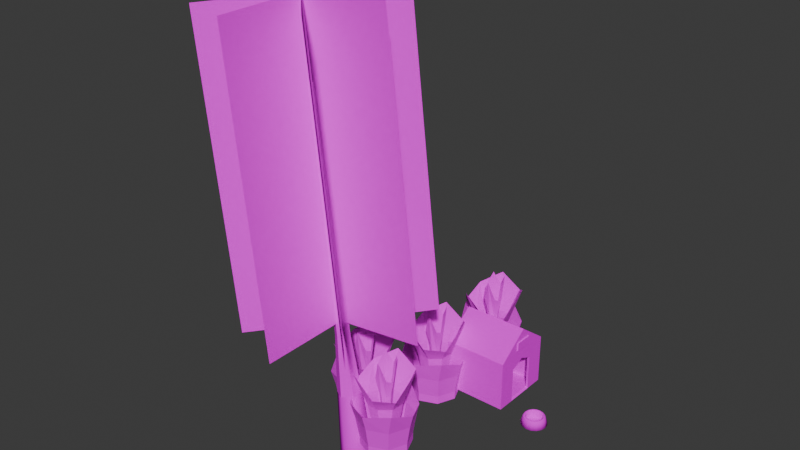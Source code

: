 # Source: pepa_house.blend  (saved by Blender 4.1.24; exported with 4.5.12 LTS)
import bpy
from mathutils import Matrix  # noqa: F401  (used for matrix-valued properties, if any)

bpy.ops.wm.read_factory_settings(use_empty=True)
scene = bpy.context.scene
scene.name = 'Scene'

# ---- collections
col_collection = bpy.data.collections.new('Collection'); scene.collection.children.link(col_collection)
col_pepa_food = bpy.data.collections.new('PEPA_food'); col_collection.children.link(col_pepa_food)
col_pepa_house = bpy.data.collections.new('PEPA_house'); col_collection.children.link(col_pepa_house)
col_grasscone = bpy.data.collections.new('GrassCone'); col_collection.children.link(col_grasscone)
col_tree001 = bpy.data.collections.new('Tree001'); col_collection.children.link(col_tree001)

# ---- images (referenced by path relative to the original .blend; pixels are not part of the script)
import os
ASSET_DIR = os.environ.get("B2B_ASSET_DIR", "")  # directory of the original .blend (textures are referenced by path, not embedded)
HERE = os.path.dirname(os.path.abspath(__file__))  # packed textures are extracted next to this script under _unpacked/

def load_image(name, relpath, width, height, colorspace="sRGB"):
    """Load a texture the original file referenced (path relative to the .blend, or extracted next to this script)."""
    p = next((c for c in (os.path.join(HERE, relpath), os.path.join(ASSET_DIR, relpath)) if relpath and os.path.exists(c)), "")
    if p:
        img = bpy.data.images.load(p, check_existing=True)
        img.name = name
    else:  # same state as the original file: an image datablock whose file is absent (Cycles renders it pink)
        img = bpy.data.images.new(name, width, height)
        img.source = "FILE"
        img.filepath = "//" + (relpath or name)
    img.colorspace_settings.name = colorspace
    return img
img_pepa_jpg_001 = load_image('pepa.jpg.001', 'textures/pepa.jpg', 1024, 1024, 'sRGB')
img_pepa_food_diffuse = load_image('PEPA_food_diffuse', 'PEPA_food_diffuse.png', 1024, 1024, 'sRGB')
img_pepa_house_diffuse = load_image('PEPA_house_diffuse', 'PEPA_house_diffuse.png', 1024, 1024, 'sRGB')
img_grasscone = load_image('GrassCone', 'GrassCone_diffuse.png', 1024, 1024, 'sRGB')
img_tree001_diffuse_png = load_image('Tree001_diffuse.png', 'Tree001_diffuse.png', 1024, 1024, 'sRGB')

# ---- materials (node trees are filled in below, after node groups)
mat_pepa = bpy.data.materials.new('Pepa')
mat_pepa.use_transparent_shadow = False
mat_pepa_food = bpy.data.materials.new('PEPA_food')
mat_pepa_food.use_transparent_shadow = False
mat_pepa_food.diffuse_color = (0.8002, 0.3592, 0.1392, 1.0)
mat_pepa_food.roughness = 1.0
mat_pepahouse = bpy.data.materials.new('pepahouse')
mat_pepahouse.use_transparent_shadow = False
mat_pepahouse.diffuse_color = (0.05842, 0.8001, 0.03968, 1.0)
mat_grasscone = bpy.data.materials.new('GrassCone')
mat_grasscone.use_transparent_shadow = False
mat_tree01 = bpy.data.materials.new('tree01')
mat_tree01.use_transparent_shadow = False
mat_tree01.diffuse_color = (0.03787, 0.3772, 0.04237, 1.0)
mat_tree01.roughness = 1.0

# ---- material node trees
mat_pepa.use_nodes = True; mat_pepa.node_tree.nodes.clear()
_N = mat_pepa.node_tree.nodes; _L = mat_pepa.node_tree.links
n0 = _N.new('ShaderNodeBsdfPrincipled'); n0.name = 'Principled BSDF'; n0.location = (10, 300)
n0.distribution = 'GGX'
n0.subsurface_method = 'RANDOM_WALK_SKIN'
n0.inputs[2].default_value = 1.0
n0.inputs[3].default_value = 1.45
n0.inputs[13].default_value = 0.0
n0.inputs[27].default_value = (0.0, 0.0, 0.0, 1.0)
n0.inputs[28].default_value = 1.0
n1 = _N.new('ShaderNodeOutputMaterial'); n1.name = 'Material Output'; n1.location = (300, 300)
n2 = _N.new('ShaderNodeTexImage'); n2.name = 'Image Texture'; n2.location = (-280, 280)
n2.image = img_pepa_jpg_001
n2.interpolation = 'Closest'
_L.new(n0.outputs[0], n1.inputs[0])
_L.new(n2.outputs[0], n0.inputs[0])
n1.is_active_output = True
mat_pepa_food.use_nodes = True; mat_pepa_food.node_tree.nodes.clear()
_N = mat_pepa_food.node_tree.nodes; _L = mat_pepa_food.node_tree.links
n0 = _N.new('ShaderNodeBsdfPrincipled'); n0.name = 'Principled BSDF'; n0.location = (10, 300)
n0.inputs[2].default_value = 1.0
n0.inputs[13].default_value = 0.0
n1 = _N.new('ShaderNodeOutputMaterial'); n1.name = 'Material Output'; n1.location = (300, 300)
n2 = _N.new('ShaderNodeTexImage'); n2.name = 'Image Texture'; n2.location = (-357, 316)
n2.image = img_pepa_food_diffuse
n2.interpolation = 'Closest'
_L.new(n0.outputs[0], n1.inputs[0])
_L.new(n2.outputs[0], n0.inputs[0])
n1.is_active_output = True
mat_pepahouse.use_nodes = True; mat_pepahouse.node_tree.nodes.clear()
_N = mat_pepahouse.node_tree.nodes; _L = mat_pepahouse.node_tree.links
n0 = _N.new('ShaderNodeOutputMaterial'); n0.name = 'Material Output'; n0.location = (449, 300)
n1 = _N.new('ShaderNodeTexImage'); n1.name = 'Image Texture'; n1.location = (-415, 414)
n1.width = 373
n1.image = img_pepa_house_diffuse
n1.interpolation = 'Closest'
n2 = _N.new('ShaderNodeBsdfPrincipled'); n2.name = 'Principled BSDF'; n2.location = (122, 371)
n2.inputs[2].default_value = 1.0
n2.inputs[13].default_value = 0.0
n2.inputs[27].default_value = (0.0, 0.0, 0.0, 1.0)
_L.new(n2.outputs[0], n0.inputs[0])
_L.new(n1.outputs[0], n2.inputs[0])
n0.is_active_output = True
mat_grasscone.use_nodes = True; mat_grasscone.node_tree.nodes.clear()
_N = mat_grasscone.node_tree.nodes; _L = mat_grasscone.node_tree.links
n0 = _N.new('ShaderNodeBsdfPrincipled'); n0.name = 'Principled BSDF'; n0.location = (10, 300)
n0.inputs[2].default_value = 1.0
n1 = _N.new('ShaderNodeOutputMaterial'); n1.name = 'Material Output'; n1.location = (300, 300)
n2 = _N.new('ShaderNodeTexImage'); n2.name = 'Image Texture'; n2.location = (-311, 270)
n2.image = img_grasscone
n2.interpolation = 'Closest'
_L.new(n0.outputs[0], n1.inputs[0])
_L.new(n2.outputs[0], n0.inputs[0])
_L.new(n2.outputs[1], n0.inputs[4])
n1.is_active_output = True
mat_tree01.use_nodes = True; mat_tree01.node_tree.nodes.clear()
_N = mat_tree01.node_tree.nodes; _L = mat_tree01.node_tree.links
n0 = _N.new('ShaderNodeBsdfPrincipled'); n0.name = 'Principled BSDF'; n0.location = (6, 312)
n0.inputs[2].default_value = 1.0
n0.inputs[13].default_value = 0.0
n0.inputs[27].default_value = (0.0, 0.0, 0.0, 1.0)
n0.inputs[28].default_value = 1.0
n1 = _N.new('ShaderNodeOutputMaterial'); n1.name = 'Material Output'; n1.location = (296, 312)
n2 = _N.new('ShaderNodeTexImage'); n2.name = 'Image Texture'; n2.location = (-426, 306)
n2.width = 301
n2.image = img_tree001_diffuse_png
_L.new(n0.outputs[0], n1.inputs[0])
_L.new(n2.outputs[0], n0.inputs[0])
_L.new(n2.outputs[1], n0.inputs[4])
n1.is_active_output = True

# ---- world
world_world = bpy.data.worlds.new('World'); scene.world = world_world
world_world.use_nodes = True; world_world.node_tree.nodes.clear()
_N = world_world.node_tree.nodes; _L = world_world.node_tree.links
n0 = _N.new('ShaderNodeOutputWorld'); n0.name = 'World Output'; n0.location = (300, 300)
n1 = _N.new('ShaderNodeBackground'); n1.name = 'Background'; n1.location = (10, 300)
n1.inputs[0].default_value = (0.05088, 0.05088, 0.05088, 1.0)
_L.new(n1.outputs[0], n0.inputs[0])
n0.is_active_output = True
world_world.color = (0.05088, 0.05088, 0.05088)
world_world.use_sun_shadow = False
world_world.sun_shadow_jitter_overblur = 0.0

# ---- meshes
me_cube_008 = bpy.data.meshes.new('Cube.008')
me_cube_008.from_pydata([(-0.1986, -0.0145, -0.09566), (-0.1986, -0.0145, 0.09566), (-0.1986, 0.0145, -0.09566), (-0.1986, 0.0145, 0.09566), (0.1986, -0.0145, -0.09566), (0.1986, -0.0145, 0.09566), (0.1986, 0.0145, -0.09566), (0.1986, 0.0145, 0.09566)], [], [(0, 1, 3, 2), (2, 3, 7, 6), (6, 7, 5, 4), (4, 5, 1, 0), (2, 6, 4, 0), (7, 3, 1, 5)])
_uv = me_cube_008.uv_layers.new(name='UVMap')
_uv.uv.foreach_set('vector', [0.3368, 0.8825, 0.1967, 0.8756, 0.1985, 0.8071, 0.3386, 0.8141, 0.9912, 0.7995, 0.9882, 1.037, 0.05113, 0.839, 0.05405, 0.6018, 0.3454, 0.8832, 0.192, 0.888, 0.1935, 0.8131, 0.3468, 0.8082, 0.9964, 0.07659, 0.9929, 0.8694, 0.5522, 0.8641, 0.5506, 0.08797, 0.05767, 0.3068, 0.9971, 0.0685, 0.9964, 0.1264, 0.05696, 0.3647, 0.07446, 0.1854, 0.2332, 0.1929, 0.2325, 0.2508, 0.07375, 0.2434])
me_cube_008.materials.append(mat_pepa)
me_cube_008.update()
me_cylinder = bpy.data.meshes.new('Cylinder')
me_cylinder.from_pydata([(0.0, 1.0, -0.1147), (-7.183e-09, 0.518, 0.03768), (0.3827, 0.9239, -0.1147), (0.1982, 0.4785, 0.03768), (0.7071, 0.7071, -0.1147), (0.3662, 0.3662, 0.03768), (0.9239, 0.3827, -0.1147), (0.4785, 0.1982, 0.03768), (1.0, 0.0, -0.1147), (0.518, -7.183e-09, 0.03768), (0.9239, -0.3827, -0.1147), (0.4785, -0.1982, 0.03768), (0.7071, -0.7071, -0.1147), (0.3662, -0.3662, 0.03768), (0.3827, -0.9239, -0.1147), (0.1982, -0.4785, 0.03768), (0.0, -1.0, -0.1147), (-7.183e-09, -0.518, 0.03768), (-0.3827, -0.9239, -0.1147), (-0.1982, -0.4785, 0.03768), (-0.7071, -0.7071, -0.1147), (-0.3662, -0.3662, 0.03768), (-0.9239, -0.3827, -0.1147), (-0.4785, -0.1982, 0.03768), (-1.0, 0.0, -0.1147), (-0.518, -7.183e-09, 0.03768), (-0.9239, 0.3827, -0.1147), (-0.4785, 0.1982, 0.03768), (-0.7071, 0.7071, -0.1147), (-0.3662, 0.3662, 0.03768), (-0.3827, 0.9239, -0.1147), (-0.1982, 0.4785, 0.03768), (-2.669e-09, 0.8209, 0.4776), (0.3141, 0.7584, 0.4776), (0.5804, 0.5804, 0.4776), (0.7584, 0.3141, 0.4776), (0.8209, -2.669e-09, 0.4776), (0.7584, -0.3141, 0.4776), (0.5804, -0.5804, 0.4776), (0.3141, -0.7584, 0.4776), (-2.669e-09, -0.8209, 0.4776), (-0.3141, -0.7584, 0.4776), (-0.5804, -0.5804, 0.4776), (-0.7584, -0.3141, 0.4776), (-0.8209, -2.669e-09, 0.4776), (-0.7584, 0.3141, 0.4776), (-0.5804, 0.5804, 0.4776), (-0.3141, 0.7584, 0.4776), (-4.082e-09, 0.7261, 0.5558), (0.2779, 0.6708, 0.5558), (0.5134, 0.5134, 0.5558), (0.6708, 0.2779, 0.5558), (0.7261, -4.082e-09, 0.5558), (0.6708, -0.2779, 0.5558), (0.5134, -0.5134, 0.5558), (0.2779, -0.6708, 0.5558), (-4.082e-09, -0.7261, 0.5558), (-0.2779, -0.6708, 0.5558), (-0.5134, -0.5134, 0.5558), (-0.6708, -0.2779, 0.5558), (-0.7261, -4.082e-09, 0.5558), (-0.6708, 0.2779, 0.5558), (-0.5134, 0.5134, 0.5558), (-0.2779, 0.6708, 0.5558), (-2.676e-09, 0.657, 0.5223), (0.2514, 0.607, 0.5223), (0.4646, 0.4646, 0.5223), (0.607, 0.2514, 0.5223), (0.657, -3.488e-09, 0.5223), (0.607, -0.2514, 0.5223), (0.4646, -0.4646, 0.5223), (0.2514, -0.607, 0.5223), (-2.676e-09, -0.657, 0.5223), (-0.2514, -0.607, 0.5223), (-0.4646, -0.4646, 0.5223), (-0.607, -0.2514, 0.5223), (-0.657, -3.488e-09, 0.5223), (-0.607, 0.2514, 0.5223), (-0.4646, 0.4646, 0.5223), (-0.2514, 0.607, 0.5223)], [], [(64, 1, 3, 65), (65, 3, 5, 66), (66, 5, 7, 67), (67, 7, 9, 68), (68, 9, 11, 69), (69, 11, 13, 70), (70, 13, 15, 71), (71, 15, 17, 72), (72, 17, 19, 73), (73, 19, 21, 74), (74, 21, 23, 75), (75, 23, 25, 76), (76, 25, 27, 77), (77, 27, 29, 78), (3, 1, 31, 29, 27, 25, 23, 21, 19, 17, 15, 13, 11, 9, 7, 5), (78, 29, 31, 79), (79, 31, 1, 64), (0, 2, 4, 6, 8, 10, 12, 14, 16, 18, 20, 22, 24, 26, 28, 30), (30, 47, 32, 0), (28, 46, 47, 30), (26, 45, 46, 28), (24, 44, 45, 26), (22, 43, 44, 24), (20, 42, 43, 22), (18, 41, 42, 20), (16, 40, 41, 18), (14, 39, 40, 16), (12, 38, 39, 14), (10, 37, 38, 12), (8, 36, 37, 10), (6, 35, 36, 8), (4, 34, 35, 6), (2, 33, 34, 4), (0, 32, 33, 2), (47, 63, 48, 32), (46, 62, 63, 47), (45, 61, 62, 46), (44, 60, 61, 45), (43, 59, 60, 44), (42, 58, 59, 43), (41, 57, 58, 42), (40, 56, 57, 41), (39, 55, 56, 40), (38, 54, 55, 39), (37, 53, 54, 38), (36, 52, 53, 37), (35, 51, 52, 36), (34, 50, 51, 35), (33, 49, 50, 34), (32, 48, 49, 33), (63, 79, 64, 48), (62, 78, 79, 63), (61, 77, 78, 62), (60, 76, 77, 61), (59, 75, 76, 60), (58, 74, 75, 59), (57, 73, 74, 58), (56, 72, 73, 57), (55, 71, 72, 56), (54, 70, 71, 55), (53, 69, 70, 54), (52, 68, 69, 53), (51, 67, 68, 52), (50, 66, 67, 51), (49, 65, 66, 50), (48, 64, 65, 49)])
me_cylinder.polygons.foreach_set('use_smooth', [True] * 66)
_uv = me_cylinder.uv_layers.new(name='UVMap')
_uv.uv.foreach_set('vector', [1.0, 0.8926, 1.0, 1.0, 0.9375, 1.0, 0.9375, 0.8926, 0.9375, 0.8926, 0.9375, 1.0, 0.875, 1.0, 0.875, 0.8926, 0.875, 0.8926, 0.875, 1.0, 0.8125, 1.0, 0.8125, 0.8926, 0.8125, 0.8926, 0.8125, 1.0, 0.75, 1.0, 0.75, 0.8926, 0.75, 0.8926, 0.75, 1.0, 0.6875, 1.0, 0.6875, 0.8926, 0.6875, 0.8926, 0.6875, 1.0, 0.625, 1.0, 0.625, 0.8926, 0.625, 0.8926, 0.625, 1.0, 0.5625, 1.0, 0.5625, 0.8926, 0.5625, 0.8926, 0.5625, 1.0, 0.5, 1.0, 0.5, 0.8926, 0.5, 0.8926, 0.5, 1.0, 0.4375, 1.0, 0.4375, 0.8926, 0.4375, 0.8926, 0.4375, 1.0, 0.375, 1.0, 0.375, 0.8926, 0.375, 0.8926, 0.375, 1.0, 0.3125, 1.0, 0.3125, 0.8926, 0.3125, 0.8926, 0.3125, 1.0, 0.25, 1.0, 0.25, 0.8926, 0.25, 0.8926, 0.25, 1.0, 0.1875, 1.0, 0.1875, 0.8926, 0.1875, 0.8926, 0.1875, 1.0, 0.125, 1.0, 0.125, 0.8926, 0.3418, 0.4717, 0.25, 0.49, 0.1582, 0.4717, 0.08029, 0.4197, 0.02827, 0.3418, 0.01, 0.25, 0.02827, 0.1582, 0.08029, 0.08029, 0.1582, 0.02827, 0.25, 0.01, 0.3418, 0.02827, 0.4197, 0.08029, 0.4717, 0.1582, 0.49, 0.25, 0.4717, 0.3418, 0.4197, 0.4197, 0.125, 0.8926, 0.125, 1.0, 0.0625, 1.0, 0.0625, 0.8926, 0.0625, 0.8926, 0.0625, 1.0, 0.0, 1.0, 0.0, 0.8926, 0.75, 0.49, 0.8418, 0.4717, 0.9197, 0.4197, 0.9717, 0.3418, 0.99, 0.25, 0.9717, 0.1582, 0.9197, 0.08029, 0.8418, 0.02827, 0.75, 0.01, 0.6582, 0.02827, 0.5803, 0.08029, 0.5283, 0.1582, 0.51, 0.25, 0.5283, 0.3418, 0.5803, 0.4197, 0.6582, 0.4717, 0.0625, 0.5, 0.0625, 0.6481, 0.0, 0.6481, 0.0, 0.5, 0.125, 0.5, 0.125, 0.6481, 0.0625, 0.6481, 0.0625, 0.5, 0.1875, 0.5, 0.1875, 0.6481, 0.125, 0.6481, 0.125, 0.5, 0.25, 0.5, 0.25, 0.6481, 0.1875, 0.6481, 0.1875, 0.5, 0.3125, 0.5, 0.3125, 0.6481, 0.25, 0.6481, 0.25, 0.5, 0.375, 0.5, 0.375, 0.6481, 0.3125, 0.6481, 0.3125, 0.5, 0.4375, 0.5, 0.4375, 0.6481, 0.375, 0.6481, 0.375, 0.5, 0.5, 0.5, 0.5, 0.6481, 0.4375, 0.6481, 0.4375, 0.5, 0.5625, 0.5, 0.5625, 0.6481, 0.5, 0.6481, 0.5, 0.5, 0.625, 0.5, 0.625, 0.6481, 0.5625, 0.6481, 0.5625, 0.5, 0.6875, 0.5, 0.6875, 0.6481, 0.625, 0.6481, 0.625, 0.5, 0.75, 0.5, 0.75, 0.6481, 0.6875, 0.6481, 0.6875, 0.5, 0.8125, 0.5, 0.8125, 0.6481, 0.75, 0.6481, 0.75, 0.5, 0.875, 0.5, 0.875, 0.6481, 0.8125, 0.6481, 0.8125, 0.5, 0.9375, 0.5, 0.9375, 0.6481, 0.875, 0.6481, 0.875, 0.5, 1.0, 0.5, 1.0, 0.6481, 0.9375, 0.6481, 0.9375, 0.5, 0.0625, 0.6481, 0.0625, 0.8047, 0.0, 0.8047, 0.0, 0.6481, 0.125, 0.6481, 0.125, 0.8047, 0.0625, 0.8047, 0.0625, 0.6481, 0.1875, 0.6481, 0.1875, 0.8047, 0.125, 0.8047, 0.125, 0.6481, 0.25, 0.6481, 0.25, 0.8047, 0.1875, 0.8047, 0.1875, 0.6481, 0.3125, 0.6481, 0.3125, 0.8047, 0.25, 0.8047, 0.25, 0.6481, 0.375, 0.6481, 0.375, 0.8047, 0.3125, 0.8047, 0.3125, 0.6481, 0.4375, 0.6481, 0.4375, 0.8047, 0.375, 0.8047, 0.375, 0.6481, 0.5, 0.6481, 0.5, 0.8047, 0.4375, 0.8047, 0.4375, 0.6481, 0.5625, 0.6481, 0.5625, 0.8047, 0.5, 0.8047, 0.5, 0.6481, 0.625, 0.6481, 0.625, 0.8047, 0.5625, 0.8047, 0.5625, 0.6481, 0.6875, 0.6481, 0.6875, 0.8047, 0.625, 0.8047, 0.625, 0.6481, 0.75, 0.6481, 0.75, 0.8047, 0.6875, 0.8047, 0.6875, 0.6481, 0.8125, 0.6481, 0.8125, 0.8047, 0.75, 0.8047, 0.75, 0.6481, 0.875, 0.6481, 0.875, 0.8047, 0.8125, 0.8047, 0.8125, 0.6481, 0.9375, 0.6481, 0.9375, 0.8047, 0.875, 0.8047, 0.875, 0.6481, 1.0, 0.6481, 1.0, 0.8047, 0.9375, 0.8047, 0.9375, 0.6481, 0.0625, 0.8047, 0.0625, 0.8926, 0.0, 0.8926, 0.0, 0.8047, 0.125, 0.8047, 0.125, 0.8926, 0.0625, 0.8926, 0.0625, 0.8047, 0.1875, 0.8047, 0.1875, 0.8926, 0.125, 0.8926, 0.125, 0.8047, 0.25, 0.8047, 0.25, 0.8926, 0.1875, 0.8926, 0.1875, 0.8047, 0.3125, 0.8047, 0.3125, 0.8926, 0.25, 0.8926, 0.25, 0.8047, 0.375, 0.8047, 0.375, 0.8926, 0.3125, 0.8926, 0.3125, 0.8047, 0.4375, 0.8047, 0.4375, 0.8926, 0.375, 0.8926, 0.375, 0.8047, 0.5, 0.8047, 0.5, 0.8926, 0.4375, 0.8926, 0.4375, 0.8047, 0.5625, 0.8047, 0.5625, 0.8926, 0.5, 0.8926, 0.5, 0.8047, 0.625, 0.8047, 0.625, 0.8926, 0.5625, 0.8926, 0.5625, 0.8047, 0.6875, 0.8047, 0.6875, 0.8926, 0.625, 0.8926, 0.625, 0.8047, 0.75, 0.8047, 0.75, 0.8926, 0.6875, 0.8926, 0.6875, 0.8047, 0.8125, 0.8047, 0.8125, 0.8926, 0.75, 0.8926, 0.75, 0.8047, 0.875, 0.8047, 0.875, 0.8926, 0.8125, 0.8926, 0.8125, 0.8047, 0.9375, 0.8047, 0.9375, 0.8926, 0.875, 0.8926, 0.875, 0.8047, 1.0, 0.8047, 1.0, 0.8926, 0.9375, 0.8926, 0.9375, 0.8047])
me_cylinder.materials.append(mat_pepa_food)
me_cylinder.update()
me_pepa_house = bpy.data.meshes.new('PEPA_house')
me_pepa_house.from_pydata([(-0.5, -0.5, -0.007229), (-0.5, -0.5, 0.7838), (-0.5, 0.5, -0.007229), (-0.5, 0.5, 0.7838), (0.5, -0.5, -0.007229), (0.5, -0.5, 0.7838), (0.5, 0.5, -0.007229), (0.5, 0.5, 0.7838), (-0.5, 0.0, -0.007229), (-0.5, 0.0, 1.164), (0.5, 0.0, -0.007229), (0.5, 0.0, 1.164), (-0.5, -0.5, 0.4387), (-0.5, 0.5, 0.4387), (0.5, 0.5, 0.4387), (0.5, -0.5, 0.4387), (0.5, 0.0, 0.6529), (-0.5, 0.0, 0.6529), (-0.5, 0.2084, 1.005), (0.5, 0.2084, -0.007229), (-0.5, 0.2084, -0.007229), (0.5, 0.2084, 1.005), (0.5, 0.2084, 0.5636), (-0.5, 0.2084, 0.5636), (-0.5, -0.2185, -0.007229), (0.5, -0.2185, 0.9977), (-0.5, -0.2185, 0.9977), (0.5, -0.2185, -0.007229), (-0.5, -0.2185, 0.5593), (0.5, -0.2185, 0.5593), (0.4644, -0.2185, 0.01144), (0.4644, 0.0, 0.01144), (0.4644, 0.0, 0.6529), (0.4644, 0.2084, 0.5636), (0.4644, 0.2084, 0.01144), (0.4644, -0.2185, 0.5593), (-0.4163, -0.3991, 0.00596), (-0.4163, -0.00506, 0.00596), (-0.4163, -0.00506, 0.9018), (-0.4163, 0.3709, 0.7807), (-0.4163, 0.3709, 0.00596), (-0.4163, -0.3991, 0.7749), (0.4199, -0.439, 0.7825), (0.4199, 0.00304, 0.8778), (0.4199, 0.4248, 0.01116), (0.4199, 0.00304, 0.01116), (0.4199, -0.439, 0.01116), (0.4199, 0.4248, 0.7869)], [], [(23, 18, 3, 13), (13, 3, 7, 14), (29, 25, 5, 15), (15, 5, 1, 12), (24, 27, 4, 0), (25, 26, 1, 5), (21, 18, 9, 11), (20, 19, 10, 8), (22, 21, 11, 16), (28, 26, 9, 17), (24, 28, 17, 8), (19, 22, 33, 34), (4, 15, 12, 0), (27, 29, 15, 4), (2, 13, 14, 6), (20, 23, 13, 2), (8, 17, 23, 20), (6, 14, 22, 19), (14, 7, 21, 22), (2, 6, 19, 20), (7, 3, 18, 21), (17, 9, 18, 23), (29, 27, 30, 35), (0, 12, 28, 24), (12, 1, 26, 28), (11, 9, 26, 25), (8, 10, 27, 24), (16, 11, 25, 29), (45, 44, 40, 37), (43, 42, 41, 38), (10, 19, 34, 31), (16, 29, 35, 32), (22, 16, 32, 33), (27, 10, 31, 30), (40, 39, 38, 37), (37, 38, 41, 36), (42, 46, 36, 41), (44, 47, 39, 40), (47, 43, 38, 39), (46, 45, 37, 36), (30, 31, 45, 46), (33, 32, 43, 47), (34, 33, 47, 44), (35, 30, 46, 42), (32, 35, 42, 43), (31, 34, 44, 45)])
_uv = me_pepa_house.uv_layers.new(name='UVMap')
_uv.uv.foreach_set('vector', [0.47, 0.165, 0.47, 0.04354, 0.5502, 0.1045, 0.5502, 0.1994, 0.6451, 0.2751, 0.5502, 0.2751, 0.5502, 5.458e-10, 0.6451, 7.714e-09, 0.1976, 0.1663, 0.1976, 0.04566, 0.2751, 0.1045, 0.2751, 0.1994, 0.6451, 0.5501, 0.5502, 0.5501, 0.5502, 0.2751, 0.6451, 0.2751, 0.2751, 0.3996, 2.232e-08, 0.3996, 8.346e-09, 0.3221, 0.2751, 0.3221, 0.4727, 0.6008, 0.4727, 0.329, 0.5502, 0.3381, 0.5502, 0.6099, 0.3553, 0.6005, 0.3553, 0.3287, 0.4126, 0.322, 0.4126, 0.5938, 0.2751, 0.517, 3.804e-08, 0.517, 3.512e-08, 0.4597, 0.2751, 0.4597, 0.08022, 0.1651, 0.08022, 0.04355, 0.1375, 0.0, 0.1375, 0.1405, 0.3525, 0.1662, 0.3525, 0.04564, 0.4126, 0.0, 0.4126, 0.1405, 0.3525, 0.322, 0.3525, 0.1662, 0.4126, 0.1405, 0.4126, 0.322, 0.2376, 0.7542, 0.2376, 0.5972, 0.2474, 0.5972, 0.2474, 0.7491, 0.7678, 0.5501, 0.6451, 0.5501, 0.6451, 0.2751, 0.7678, 0.2751, 0.1976, 0.3221, 0.1976, 0.1663, 0.2751, 0.1994, 0.2751, 0.3221, 0.7678, 0.2751, 0.6451, 0.2751, 0.6451, 7.714e-09, 0.7678, 1.698e-08, 0.47, 0.322, 0.47, 0.165, 0.5502, 0.1994, 0.5502, 0.322, 0.4126, 0.322, 0.4126, 0.1405, 0.47, 0.165, 0.47, 0.322, 0.0, 0.3221, 0.0, 0.1994, 0.08022, 0.1651, 0.08022, 0.3221, 0.0, 0.1994, 0.0, 0.1045, 0.08022, 0.04355, 0.08022, 0.1651, 0.2751, 0.5972, 4.549e-08, 0.5972, 3.804e-08, 0.517, 0.2751, 0.517, 0.2751, 0.6099, 0.2751, 0.3381, 0.3553, 0.3287, 0.3553, 0.6005, 0.4126, 0.1405, 0.4126, 0.0, 0.47, 0.04354, 0.47, 0.165, 0.2572, 0.5972, 0.2572, 0.753, 0.2474, 0.7479, 0.2474, 0.5972, 0.2751, 0.322, 0.2751, 0.1994, 0.3525, 0.1662, 0.3525, 0.322, 0.2751, 0.1994, 0.2751, 0.1045, 0.3525, 0.04564, 0.3525, 0.1662, 0.4126, 0.5938, 0.4126, 0.322, 0.4727, 0.329, 0.4727, 0.6008, 0.2751, 0.4597, 3.512e-08, 0.4597, 2.232e-08, 0.3996, 0.2751, 0.3996, 0.1375, 0.1405, 0.1375, 0.0, 0.1976, 0.04566, 0.1976, 0.1663, 0.6662, 0.7772, 0.5502, 0.7772, 0.565, 0.5501, 0.6684, 0.5501, 0.2751, 0.7315, 0.2751, 0.6099, 0.5051, 0.6209, 0.5051, 0.7293, 0.667, 0.7997, 0.6097, 0.7997, 0.6097, 0.7892, 0.667, 0.7892, 0.2573, 0.6573, 0.2572, 0.5972, 0.267, 0.5972, 0.2671, 0.6573, 0.2572, 0.7146, 0.2573, 0.6573, 0.2671, 0.6573, 0.267, 0.7146, 0.7271, 0.7997, 0.667, 0.7997, 0.667, 0.7892, 0.7271, 0.7892, 0.7678, 0.2464, 0.7678, 0.03332, 0.8712, 0.0, 0.8712, 0.2464, 0.8712, 0.2464, 0.8712, 0.0, 0.9796, 0.03493, 0.9796, 0.2464, 0.7878, 0.5501, 1.0, 0.5514, 1.0, 0.7816, 0.7885, 0.7803, 0.7678, 0.2478, 0.9812, 0.2464, 0.9809, 0.4767, 0.7678, 0.478, 0.2751, 0.8475, 0.2751, 0.7315, 0.5051, 0.7293, 0.5051, 0.8327, 0.7878, 0.7772, 0.6662, 0.7772, 0.6684, 0.5501, 0.7768, 0.5501, 0.7271, 0.7892, 0.667, 0.7892, 0.6662, 0.7772, 0.7878, 0.7772, 0.1781, 0.6839, 0.1208, 0.6594, 0.1216, 0.5972, 0.2376, 0.6222, 0.1781, 0.8358, 0.1781, 0.6839, 0.2376, 0.6222, 0.2376, 0.8355, 0.06068, 0.6851, 0.06068, 0.8358, 0.0, 0.8355, 0.0, 0.6234, 0.1208, 0.6594, 0.06068, 0.6851, 0.0, 0.6234, 0.1216, 0.5972, 0.667, 0.7892, 0.6097, 0.7892, 0.5502, 0.7772, 0.6662, 0.7772])
me_pepa_house.materials.append(mat_pepahouse)
me_pepa_house.update()
me_cylinder_006 = bpy.data.meshes.new('Cylinder.006')
me_cylinder_006.from_pydata([(5.86e-05, 0.3862, -0.04126), (-0.008568, 0.5061, 0.8033), (0.2732, 0.2731, -0.04126), (0.315, 0.3579, 0.5505), (0.3863, -6.942e-05, -0.04126), (0.4933, 3.195e-09, 0.6191), (0.2732, -0.2732, -0.04126), (0.4007, -0.3579, 0.7562), (5.86e-05, -0.3863, -0.04126), (4.977e-09, -0.5061, 0.6491), (-0.2731, -0.2732, -0.04126), (-0.3579, -0.3579, 0.6491), (-0.3862, -6.942e-05, -0.04126), (-0.5275, -1.695e-08, 0.769), (-0.2731, 0.2731, -0.04126), (-0.2936, 0.3579, 0.5377), (5.86e-05, 0.3862, 0.08963), (0.2732, 0.2731, 0.08963), (0.3863, -6.942e-05, 0.08963), (0.2732, -0.2732, 0.08963), (5.86e-05, -0.3863, 0.08963), (-0.2731, -0.2732, 0.08963), (-0.3862, -6.942e-05, 0.08963), (-0.2731, 0.2731, 0.08963), (-9.175e-05, 0.439, 0.4051), (0.3103, 0.3104, 0.4051), (0.4389, -3.849e-05, 0.4051), (0.3103, -0.3105, 0.4051), (-9.175e-05, -0.439, 0.4051), (-0.3105, -0.3105, 0.4051), (-0.4391, -3.849e-05, 0.4051), (-0.3105, 0.3104, 0.4051), (-0.175, -0.05312, -0.08121), (-0.4273, -0.1384, 0.9072), (-0.1631, 0.08168, -0.08121), (-0.4134, 0.2133, 1.074), (-0.05938, 0.1686, -0.08121), (-0.1427, 0.4402, 1.254), (0.07543, 0.1567, -0.08121), (0.2091, 0.4091, 1.074), (0.1623, 0.05299, -0.08121), (0.4316, 0.1384, 1.267), (0.1505, -0.08182, -0.08121), (0.362, -0.2133, 0.8987), (0.04673, -0.1687, -0.08121), (0.1213, -0.4402, 0.9458), (-0.08807, -0.1569, -0.08121), (-0.239, -0.4091, 1.211), (-0.175, -0.05312, 0.1582), (-0.1631, 0.08167, 0.1582), (-0.05937, 0.1686, 0.1582), (0.07542, 0.1567, 0.1582), (0.1623, 0.05298, 0.1582), (0.1504, -0.08181, 0.1582), (0.04673, -0.1687, 0.1582), (-0.08806, -0.1568, 0.1582), (-0.2704, -0.08102, 0.671), (-0.2523, 0.1249, 0.671), (-0.09388, 0.2576, 0.671), (0.112, 0.2394, 0.671), (0.2447, 0.08102, 0.671), (0.2266, -0.1249, 0.671), (0.06817, -0.2576, 0.671), (-0.1377, -0.2394, 0.671), (-0.03575, -0.03953, -0.02321), (-0.1046, -0.1023, 1.04), (-0.05131, 0.0036, -0.02321), (-0.1505, 0.007868, 1.219), (-0.03181, 0.0451, -0.02321), (-0.09959, 0.1162, 1.413), (0.01133, 0.06066, -0.02321), (0.01297, 0.1568, 1.219), (0.05283, 0.04116, -0.02321), (0.12, 0.1053, 1.427), (0.06838, -0.001977, -0.02321), (0.1487, -0.01279, 1.03), (0.04888, -0.04348, -0.02321), (0.107, -0.1168, 1.081), (0.00575, -0.05903, -0.02321), (-0.008167, -0.1586, 1.367), (-0.02961, -0.03257, 0.2342), (-0.04243, 0.002986, 0.2342), (-0.02636, 0.03719, 0.2342), (0.009198, 0.05002, 0.2342), (0.04341, 0.03394, 0.2342), (0.05623, -0.001611, 0.2342), (0.04016, -0.03582, 0.2342), (0.004601, -0.04864, 0.2342), (-0.06458, -0.06224, 0.7857), (-0.08833, 0.003629, 0.7857), (-0.05855, 0.06701, 0.7857), (0.007318, 0.09077, 0.7857), (0.0707, 0.06099, 0.7857), (0.09445, -0.004888, 0.7857), (0.06467, -0.06827, 0.7857), (-0.001199, -0.09202, 0.7857)], [], [(24, 1, 3, 25), (25, 3, 5, 26), (26, 5, 7, 27), (27, 7, 9, 28), (28, 9, 11, 29), (29, 11, 13, 30), (30, 13, 15, 31), (31, 15, 1, 24), (14, 23, 16, 0), (12, 22, 23, 14), (10, 21, 22, 12), (8, 20, 21, 10), (6, 19, 20, 8), (4, 18, 19, 6), (2, 17, 18, 4), (0, 16, 17, 2), (23, 31, 24, 16), (22, 30, 31, 23), (21, 29, 30, 22), (20, 28, 29, 21), (19, 27, 28, 20), (18, 26, 27, 19), (17, 25, 26, 18), (16, 24, 25, 17), (56, 33, 35, 57), (57, 35, 37, 58), (58, 37, 39, 59), (59, 39, 41, 60), (60, 41, 43, 61), (61, 43, 45, 62), (62, 45, 47, 63), (63, 47, 33, 56), (46, 55, 48, 32), (44, 54, 55, 46), (42, 53, 54, 44), (40, 52, 53, 42), (38, 51, 52, 40), (36, 50, 51, 38), (34, 49, 50, 36), (32, 48, 49, 34), (55, 63, 56, 48), (54, 62, 63, 55), (53, 61, 62, 54), (52, 60, 61, 53), (51, 59, 60, 52), (50, 58, 59, 51), (49, 57, 58, 50), (48, 56, 57, 49), (88, 65, 67, 89), (89, 67, 69, 90), (90, 69, 71, 91), (91, 71, 73, 92), (92, 73, 75, 93), (93, 75, 77, 94), (94, 77, 79, 95), (95, 79, 65, 88), (78, 87, 80, 64), (76, 86, 87, 78), (74, 85, 86, 76), (72, 84, 85, 74), (70, 83, 84, 72), (68, 82, 83, 70), (66, 81, 82, 68), (64, 80, 81, 66), (87, 95, 88, 80), (86, 94, 95, 87), (85, 93, 94, 86), (84, 92, 93, 85), (83, 91, 92, 84), (82, 90, 91, 83), (81, 89, 90, 82), (80, 88, 89, 81)])
_uv = me_cylinder_006.uv_layers.new(name='UVMap')
_uv.uv.foreach_set('vector', [1.446, 0.6414, 1.446, 0.9789, 1.21, 0.9789, 1.21, 0.6414, 1.21, 0.6414, 1.21, 0.9789, 0.9731, 0.9789, 0.9731, 0.6414, 0.9731, 0.6414, 0.9731, 0.9789, 0.7366, 0.9789, 0.7366, 0.6414, 0.7366, 0.6414, 0.7366, 0.9789, 0.5, 0.9789, 0.5, 0.6414, 0.5, 0.6414, 0.5, 0.9789, 0.2634, 0.9789, 0.2634, 0.6414, 0.2634, 0.6414, 0.2634, 0.9789, 0.02688, 0.9789, 0.02688, 0.6414, 0.02688, 0.6414, 0.02688, 0.9789, -0.2097, 0.9789, -0.2097, 0.6414, -0.2097, 0.6414, -0.2097, 0.9789, -0.4462, 0.9789, -0.4462, 0.6414, -0.2097, 0.02381, -0.2097, 0.2049, -0.4462, 0.2049, -0.4462, 0.02381, 0.02688, 0.02381, 0.02688, 0.2049, -0.2097, 0.2049, -0.2097, 0.02381, 0.2634, 0.02381, 0.2634, 0.2049, 0.02688, 0.2049, 0.02688, 0.02381, 0.5, 0.02381, 0.5, 0.2049, 0.2634, 0.2049, 0.2634, 0.02381, 0.7366, 0.02381, 0.7366, 0.2049, 0.5, 0.2049, 0.5, 0.02381, 0.9731, 0.02381, 0.9731, 0.2049, 0.7366, 0.2049, 0.7366, 0.02381, 1.21, 0.02381, 1.21, 0.2049, 0.9731, 0.2049, 0.9731, 0.02381, 1.446, 0.02381, 1.446, 0.2049, 1.21, 0.2049, 1.21, 0.02381, -0.2097, 0.2049, -0.2097, 0.6414, -0.4462, 0.6414, -0.4462, 0.2049, 0.02688, 0.2049, 0.02688, 0.6414, -0.2097, 0.6414, -0.2097, 0.2049, 0.2634, 0.2049, 0.2634, 0.6414, 0.02688, 0.6414, 0.02688, 0.2049, 0.5, 0.2049, 0.5, 0.6414, 0.2634, 0.6414, 0.2634, 0.2049, 0.7366, 0.2049, 0.7366, 0.6414, 0.5, 0.6414, 0.5, 0.2049, 0.9731, 0.2049, 0.9731, 0.6414, 0.7366, 0.6414, 0.7366, 0.2049, 1.21, 0.2049, 1.21, 0.6414, 0.9731, 0.6414, 0.9731, 0.2049, 1.446, 0.2049, 1.446, 0.6414, 1.21, 0.6414, 1.21, 0.2049, 1.446, 0.6414, 1.446, 0.9789, 1.21, 0.9789, 1.21, 0.6414, 1.21, 0.6414, 1.21, 0.9789, 0.9731, 0.9789, 0.9731, 0.6414, 0.9731, 0.6414, 0.9731, 0.9789, 0.7366, 0.9789, 0.7366, 0.6414, 0.7366, 0.6414, 0.7366, 0.9789, 0.5, 0.9789, 0.5, 0.6414, 0.5, 0.6414, 0.5, 0.9789, 0.2634, 0.9789, 0.2634, 0.6414, 0.2634, 0.6414, 0.2634, 0.9789, 0.02688, 0.9789, 0.02688, 0.6414, 0.02688, 0.6414, 0.02688, 0.9789, -0.2097, 0.9789, -0.2097, 0.6414, -0.2097, 0.6414, -0.2097, 0.9789, -0.4462, 0.9789, -0.4462, 0.6414, -0.2097, 0.02381, -0.2097, 0.2049, -0.4462, 0.2049, -0.4462, 0.02381, 0.02688, 0.02381, 0.02688, 0.2049, -0.2097, 0.2049, -0.2097, 0.02381, 0.2634, 0.02381, 0.2634, 0.2049, 0.02688, 0.2049, 0.02688, 0.02381, 0.5, 0.02381, 0.5, 0.2049, 0.2634, 0.2049, 0.2634, 0.02381, 0.7366, 0.02381, 0.7366, 0.2049, 0.5, 0.2049, 0.5, 0.02381, 0.9731, 0.02381, 0.9731, 0.2049, 0.7366, 0.2049, 0.7366, 0.02381, 1.21, 0.02381, 1.21, 0.2049, 0.9731, 0.2049, 0.9731, 0.02381, 1.446, 0.02381, 1.446, 0.2049, 1.21, 0.2049, 1.21, 0.02381, -0.2097, 0.2049, -0.2097, 0.6414, -0.4462, 0.6414, -0.4462, 0.2049, 0.02688, 0.2049, 0.02688, 0.6414, -0.2097, 0.6414, -0.2097, 0.2049, 0.2634, 0.2049, 0.2634, 0.6414, 0.02688, 0.6414, 0.02688, 0.2049, 0.5, 0.2049, 0.5, 0.6414, 0.2634, 0.6414, 0.2634, 0.2049, 0.7366, 0.2049, 0.7366, 0.6414, 0.5, 0.6414, 0.5, 0.2049, 0.9731, 0.2049, 0.9731, 0.6414, 0.7366, 0.6414, 0.7366, 0.2049, 1.21, 0.2049, 1.21, 0.6414, 0.9731, 0.6414, 0.9731, 0.2049, 1.446, 0.2049, 1.446, 0.6414, 1.21, 0.6414, 1.21, 0.2049, 1.446, 0.6414, 1.446, 0.9789, 1.21, 0.9789, 1.21, 0.6414, 1.21, 0.6414, 1.21, 0.9789, 0.9731, 0.9789, 0.9731, 0.6414, 0.9731, 0.6414, 0.9731, 0.9789, 0.7366, 0.9789, 0.7366, 0.6414, 0.7366, 0.6414, 0.7366, 0.9789, 0.5, 0.9789, 0.5, 0.6414, 0.5, 0.6414, 0.5, 0.9789, 0.2634, 0.9789, 0.2634, 0.6414, 0.2634, 0.6414, 0.2634, 0.9789, 0.02688, 0.9789, 0.02688, 0.6414, 0.02688, 0.6414, 0.02688, 0.9789, -0.2097, 0.9789, -0.2097, 0.6414, -0.2097, 0.6414, -0.2097, 0.9789, -0.4462, 0.9789, -0.4462, 0.6414, -0.2097, 0.02381, -0.2097, 0.2049, -0.4462, 0.2049, -0.4462, 0.02381, 0.02688, 0.02381, 0.02688, 0.2049, -0.2097, 0.2049, -0.2097, 0.02381, 0.2634, 0.02381, 0.2634, 0.2049, 0.02688, 0.2049, 0.02688, 0.02381, 0.5, 0.02381, 0.5, 0.2049, 0.2634, 0.2049, 0.2634, 0.02381, 0.7366, 0.02381, 0.7366, 0.2049, 0.5, 0.2049, 0.5, 0.02381, 0.9731, 0.02381, 0.9731, 0.2049, 0.7366, 0.2049, 0.7366, 0.02381, 1.21, 0.02381, 1.21, 0.2049, 0.9731, 0.2049, 0.9731, 0.02381, 1.446, 0.02381, 1.446, 0.2049, 1.21, 0.2049, 1.21, 0.02381, -0.2097, 0.2049, -0.2097, 0.6414, -0.4462, 0.6414, -0.4462, 0.2049, 0.02688, 0.2049, 0.02688, 0.6414, -0.2097, 0.6414, -0.2097, 0.2049, 0.2634, 0.2049, 0.2634, 0.6414, 0.02688, 0.6414, 0.02688, 0.2049, 0.5, 0.2049, 0.5, 0.6414, 0.2634, 0.6414, 0.2634, 0.2049, 0.7366, 0.2049, 0.7366, 0.6414, 0.5, 0.6414, 0.5, 0.2049, 0.9731, 0.2049, 0.9731, 0.6414, 0.7366, 0.6414, 0.7366, 0.2049, 1.21, 0.2049, 1.21, 0.6414, 0.9731, 0.6414, 0.9731, 0.2049, 1.446, 0.2049, 1.446, 0.6414, 1.21, 0.6414, 1.21, 0.2049])
me_cylinder_006.materials.append(mat_grasscone)
me_cylinder_006.update()
me_cylinder_001 = bpy.data.meshes.new('Cylinder.001')
me_cylinder_001.from_pydata([(5.86e-05, 0.3862, -0.04126), (-0.008568, 0.5061, 0.8033), (0.2732, 0.2731, -0.04126), (0.315, 0.3579, 0.5505), (0.3863, -6.942e-05, -0.04126), (0.4933, 3.195e-09, 0.6191), (0.2732, -0.2732, -0.04126), (0.4007, -0.3579, 0.7562), (5.86e-05, -0.3863, -0.04126), (4.977e-09, -0.5061, 0.6491), (-0.2731, -0.2732, -0.04126), (-0.3579, -0.3579, 0.6491), (-0.3862, -6.942e-05, -0.04126), (-0.5275, -1.695e-08, 0.769), (-0.2731, 0.2731, -0.04126), (-0.2936, 0.3579, 0.5377), (5.86e-05, 0.3862, 0.08963), (0.2732, 0.2731, 0.08963), (0.3863, -6.942e-05, 0.08963), (0.2732, -0.2732, 0.08963), (5.86e-05, -0.3863, 0.08963), (-0.2731, -0.2732, 0.08963), (-0.3862, -6.942e-05, 0.08963), (-0.2731, 0.2731, 0.08963), (-9.175e-05, 0.439, 0.4051), (0.3103, 0.3104, 0.4051), (0.4389, -3.849e-05, 0.4051), (0.3103, -0.3105, 0.4051), (-9.175e-05, -0.439, 0.4051), (-0.3105, -0.3105, 0.4051), (-0.4391, -3.849e-05, 0.4051), (-0.3105, 0.3104, 0.4051), (-0.175, -0.05312, -0.08121), (-0.4273, -0.1384, 0.9072), (-0.1631, 0.08168, -0.08121), (-0.4134, 0.2133, 1.074), (-0.05938, 0.1686, -0.08121), (-0.1427, 0.4402, 1.254), (0.07543, 0.1567, -0.08121), (0.2091, 0.4091, 1.074), (0.1623, 0.05299, -0.08121), (0.4316, 0.1384, 1.267), (0.1505, -0.08182, -0.08121), (0.362, -0.2133, 0.8987), (0.04673, -0.1687, -0.08121), (0.1213, -0.4402, 0.9458), (-0.08807, -0.1569, -0.08121), (-0.239, -0.4091, 1.211), (-0.175, -0.05312, 0.1582), (-0.1631, 0.08167, 0.1582), (-0.05937, 0.1686, 0.1582), (0.07542, 0.1567, 0.1582), (0.1623, 0.05298, 0.1582), (0.1504, -0.08181, 0.1582), (0.04673, -0.1687, 0.1582), (-0.08806, -0.1568, 0.1582), (-0.2704, -0.08102, 0.671), (-0.2523, 0.1249, 0.671), (-0.09388, 0.2576, 0.671), (0.112, 0.2394, 0.671), (0.2447, 0.08102, 0.671), (0.2266, -0.1249, 0.671), (0.06817, -0.2576, 0.671), (-0.1377, -0.2394, 0.671), (-0.03575, -0.03953, -0.02321), (-0.1046, -0.1023, 1.04), (-0.05131, 0.0036, -0.02321), (-0.1505, 0.007868, 1.219), (-0.03181, 0.0451, -0.02321), (-0.09959, 0.1162, 1.413), (0.01133, 0.06066, -0.02321), (0.01297, 0.1568, 1.219), (0.05283, 0.04116, -0.02321), (0.12, 0.1053, 1.427), (0.06838, -0.001977, -0.02321), (0.1487, -0.01279, 1.03), (0.04888, -0.04348, -0.02321), (0.107, -0.1168, 1.081), (0.00575, -0.05903, -0.02321), (-0.008167, -0.1586, 1.367), (-0.02961, -0.03257, 0.2342), (-0.04243, 0.002986, 0.2342), (-0.02636, 0.03719, 0.2342), (0.009198, 0.05002, 0.2342), (0.04341, 0.03394, 0.2342), (0.05623, -0.001611, 0.2342), (0.04016, -0.03582, 0.2342), (0.004601, -0.04864, 0.2342), (-0.06458, -0.06224, 0.7857), (-0.08833, 0.003629, 0.7857), (-0.05855, 0.06701, 0.7857), (0.007318, 0.09077, 0.7857), (0.0707, 0.06099, 0.7857), (0.09445, -0.004888, 0.7857), (0.06467, -0.06827, 0.7857), (-0.001199, -0.09202, 0.7857)], [], [(24, 1, 3, 25), (25, 3, 5, 26), (26, 5, 7, 27), (27, 7, 9, 28), (28, 9, 11, 29), (29, 11, 13, 30), (30, 13, 15, 31), (31, 15, 1, 24), (14, 23, 16, 0), (12, 22, 23, 14), (10, 21, 22, 12), (8, 20, 21, 10), (6, 19, 20, 8), (4, 18, 19, 6), (2, 17, 18, 4), (0, 16, 17, 2), (23, 31, 24, 16), (22, 30, 31, 23), (21, 29, 30, 22), (20, 28, 29, 21), (19, 27, 28, 20), (18, 26, 27, 19), (17, 25, 26, 18), (16, 24, 25, 17), (56, 33, 35, 57), (57, 35, 37, 58), (58, 37, 39, 59), (59, 39, 41, 60), (60, 41, 43, 61), (61, 43, 45, 62), (62, 45, 47, 63), (63, 47, 33, 56), (46, 55, 48, 32), (44, 54, 55, 46), (42, 53, 54, 44), (40, 52, 53, 42), (38, 51, 52, 40), (36, 50, 51, 38), (34, 49, 50, 36), (32, 48, 49, 34), (55, 63, 56, 48), (54, 62, 63, 55), (53, 61, 62, 54), (52, 60, 61, 53), (51, 59, 60, 52), (50, 58, 59, 51), (49, 57, 58, 50), (48, 56, 57, 49), (88, 65, 67, 89), (89, 67, 69, 90), (90, 69, 71, 91), (91, 71, 73, 92), (92, 73, 75, 93), (93, 75, 77, 94), (94, 77, 79, 95), (95, 79, 65, 88), (78, 87, 80, 64), (76, 86, 87, 78), (74, 85, 86, 76), (72, 84, 85, 74), (70, 83, 84, 72), (68, 82, 83, 70), (66, 81, 82, 68), (64, 80, 81, 66), (87, 95, 88, 80), (86, 94, 95, 87), (85, 93, 94, 86), (84, 92, 93, 85), (83, 91, 92, 84), (82, 90, 91, 83), (81, 89, 90, 82), (80, 88, 89, 81)])
_uv = me_cylinder_001.uv_layers.new(name='UVMap')
_uv.uv.foreach_set('vector', [1.446, 0.6414, 1.446, 0.9789, 1.21, 0.9789, 1.21, 0.6414, 1.21, 0.6414, 1.21, 0.9789, 0.9731, 0.9789, 0.9731, 0.6414, 0.9731, 0.6414, 0.9731, 0.9789, 0.7366, 0.9789, 0.7366, 0.6414, 0.7366, 0.6414, 0.7366, 0.9789, 0.5, 0.9789, 0.5, 0.6414, 0.5, 0.6414, 0.5, 0.9789, 0.2634, 0.9789, 0.2634, 0.6414, 0.2634, 0.6414, 0.2634, 0.9789, 0.02688, 0.9789, 0.02688, 0.6414, 0.02688, 0.6414, 0.02688, 0.9789, -0.2097, 0.9789, -0.2097, 0.6414, -0.2097, 0.6414, -0.2097, 0.9789, -0.4462, 0.9789, -0.4462, 0.6414, -0.2097, 0.02381, -0.2097, 0.2049, -0.4462, 0.2049, -0.4462, 0.02381, 0.02688, 0.02381, 0.02688, 0.2049, -0.2097, 0.2049, -0.2097, 0.02381, 0.2634, 0.02381, 0.2634, 0.2049, 0.02688, 0.2049, 0.02688, 0.02381, 0.5, 0.02381, 0.5, 0.2049, 0.2634, 0.2049, 0.2634, 0.02381, 0.7366, 0.02381, 0.7366, 0.2049, 0.5, 0.2049, 0.5, 0.02381, 0.9731, 0.02381, 0.9731, 0.2049, 0.7366, 0.2049, 0.7366, 0.02381, 1.21, 0.02381, 1.21, 0.2049, 0.9731, 0.2049, 0.9731, 0.02381, 1.446, 0.02381, 1.446, 0.2049, 1.21, 0.2049, 1.21, 0.02381, -0.2097, 0.2049, -0.2097, 0.6414, -0.4462, 0.6414, -0.4462, 0.2049, 0.02688, 0.2049, 0.02688, 0.6414, -0.2097, 0.6414, -0.2097, 0.2049, 0.2634, 0.2049, 0.2634, 0.6414, 0.02688, 0.6414, 0.02688, 0.2049, 0.5, 0.2049, 0.5, 0.6414, 0.2634, 0.6414, 0.2634, 0.2049, 0.7366, 0.2049, 0.7366, 0.6414, 0.5, 0.6414, 0.5, 0.2049, 0.9731, 0.2049, 0.9731, 0.6414, 0.7366, 0.6414, 0.7366, 0.2049, 1.21, 0.2049, 1.21, 0.6414, 0.9731, 0.6414, 0.9731, 0.2049, 1.446, 0.2049, 1.446, 0.6414, 1.21, 0.6414, 1.21, 0.2049, 1.446, 0.6414, 1.446, 0.9789, 1.21, 0.9789, 1.21, 0.6414, 1.21, 0.6414, 1.21, 0.9789, 0.9731, 0.9789, 0.9731, 0.6414, 0.9731, 0.6414, 0.9731, 0.9789, 0.7366, 0.9789, 0.7366, 0.6414, 0.7366, 0.6414, 0.7366, 0.9789, 0.5, 0.9789, 0.5, 0.6414, 0.5, 0.6414, 0.5, 0.9789, 0.2634, 0.9789, 0.2634, 0.6414, 0.2634, 0.6414, 0.2634, 0.9789, 0.02688, 0.9789, 0.02688, 0.6414, 0.02688, 0.6414, 0.02688, 0.9789, -0.2097, 0.9789, -0.2097, 0.6414, -0.2097, 0.6414, -0.2097, 0.9789, -0.4462, 0.9789, -0.4462, 0.6414, -0.2097, 0.02381, -0.2097, 0.2049, -0.4462, 0.2049, -0.4462, 0.02381, 0.02688, 0.02381, 0.02688, 0.2049, -0.2097, 0.2049, -0.2097, 0.02381, 0.2634, 0.02381, 0.2634, 0.2049, 0.02688, 0.2049, 0.02688, 0.02381, 0.5, 0.02381, 0.5, 0.2049, 0.2634, 0.2049, 0.2634, 0.02381, 0.7366, 0.02381, 0.7366, 0.2049, 0.5, 0.2049, 0.5, 0.02381, 0.9731, 0.02381, 0.9731, 0.2049, 0.7366, 0.2049, 0.7366, 0.02381, 1.21, 0.02381, 1.21, 0.2049, 0.9731, 0.2049, 0.9731, 0.02381, 1.446, 0.02381, 1.446, 0.2049, 1.21, 0.2049, 1.21, 0.02381, -0.2097, 0.2049, -0.2097, 0.6414, -0.4462, 0.6414, -0.4462, 0.2049, 0.02688, 0.2049, 0.02688, 0.6414, -0.2097, 0.6414, -0.2097, 0.2049, 0.2634, 0.2049, 0.2634, 0.6414, 0.02688, 0.6414, 0.02688, 0.2049, 0.5, 0.2049, 0.5, 0.6414, 0.2634, 0.6414, 0.2634, 0.2049, 0.7366, 0.2049, 0.7366, 0.6414, 0.5, 0.6414, 0.5, 0.2049, 0.9731, 0.2049, 0.9731, 0.6414, 0.7366, 0.6414, 0.7366, 0.2049, 1.21, 0.2049, 1.21, 0.6414, 0.9731, 0.6414, 0.9731, 0.2049, 1.446, 0.2049, 1.446, 0.6414, 1.21, 0.6414, 1.21, 0.2049, 1.446, 0.6414, 1.446, 0.9789, 1.21, 0.9789, 1.21, 0.6414, 1.21, 0.6414, 1.21, 0.9789, 0.9731, 0.9789, 0.9731, 0.6414, 0.9731, 0.6414, 0.9731, 0.9789, 0.7366, 0.9789, 0.7366, 0.6414, 0.7366, 0.6414, 0.7366, 0.9789, 0.5, 0.9789, 0.5, 0.6414, 0.5, 0.6414, 0.5, 0.9789, 0.2634, 0.9789, 0.2634, 0.6414, 0.2634, 0.6414, 0.2634, 0.9789, 0.02688, 0.9789, 0.02688, 0.6414, 0.02688, 0.6414, 0.02688, 0.9789, -0.2097, 0.9789, -0.2097, 0.6414, -0.2097, 0.6414, -0.2097, 0.9789, -0.4462, 0.9789, -0.4462, 0.6414, -0.2097, 0.02381, -0.2097, 0.2049, -0.4462, 0.2049, -0.4462, 0.02381, 0.02688, 0.02381, 0.02688, 0.2049, -0.2097, 0.2049, -0.2097, 0.02381, 0.2634, 0.02381, 0.2634, 0.2049, 0.02688, 0.2049, 0.02688, 0.02381, 0.5, 0.02381, 0.5, 0.2049, 0.2634, 0.2049, 0.2634, 0.02381, 0.7366, 0.02381, 0.7366, 0.2049, 0.5, 0.2049, 0.5, 0.02381, 0.9731, 0.02381, 0.9731, 0.2049, 0.7366, 0.2049, 0.7366, 0.02381, 1.21, 0.02381, 1.21, 0.2049, 0.9731, 0.2049, 0.9731, 0.02381, 1.446, 0.02381, 1.446, 0.2049, 1.21, 0.2049, 1.21, 0.02381, -0.2097, 0.2049, -0.2097, 0.6414, -0.4462, 0.6414, -0.4462, 0.2049, 0.02688, 0.2049, 0.02688, 0.6414, -0.2097, 0.6414, -0.2097, 0.2049, 0.2634, 0.2049, 0.2634, 0.6414, 0.02688, 0.6414, 0.02688, 0.2049, 0.5, 0.2049, 0.5, 0.6414, 0.2634, 0.6414, 0.2634, 0.2049, 0.7366, 0.2049, 0.7366, 0.6414, 0.5, 0.6414, 0.5, 0.2049, 0.9731, 0.2049, 0.9731, 0.6414, 0.7366, 0.6414, 0.7366, 0.2049, 1.21, 0.2049, 1.21, 0.6414, 0.9731, 0.6414, 0.9731, 0.2049, 1.446, 0.2049, 1.446, 0.6414, 1.21, 0.6414, 1.21, 0.2049])
me_cylinder_001.materials.append(mat_grasscone)
me_cylinder_001.update()
me_cylinder_002 = bpy.data.meshes.new('Cylinder.002')
me_cylinder_002.from_pydata([(5.86e-05, 0.3862, -0.04126), (-0.008568, 0.5061, 0.8033), (0.2732, 0.2731, -0.04126), (0.315, 0.3579, 0.5505), (0.3863, -6.942e-05, -0.04126), (0.4933, 3.195e-09, 0.6191), (0.2732, -0.2732, -0.04126), (0.4007, -0.3579, 0.7562), (5.86e-05, -0.3863, -0.04126), (4.977e-09, -0.5061, 0.6491), (-0.2731, -0.2732, -0.04126), (-0.3579, -0.3579, 0.6491), (-0.3862, -6.942e-05, -0.04126), (-0.5275, -1.695e-08, 0.769), (-0.2731, 0.2731, -0.04126), (-0.2936, 0.3579, 0.5377), (5.86e-05, 0.3862, 0.08963), (0.2732, 0.2731, 0.08963), (0.3863, -6.942e-05, 0.08963), (0.2732, -0.2732, 0.08963), (5.86e-05, -0.3863, 0.08963), (-0.2731, -0.2732, 0.08963), (-0.3862, -6.942e-05, 0.08963), (-0.2731, 0.2731, 0.08963), (-9.175e-05, 0.439, 0.4051), (0.3103, 0.3104, 0.4051), (0.4389, -3.849e-05, 0.4051), (0.3103, -0.3105, 0.4051), (-9.175e-05, -0.439, 0.4051), (-0.3105, -0.3105, 0.4051), (-0.4391, -3.849e-05, 0.4051), (-0.3105, 0.3104, 0.4051), (-0.175, -0.05312, -0.08121), (-0.4273, -0.1384, 0.9072), (-0.1631, 0.08168, -0.08121), (-0.4134, 0.2133, 1.074), (-0.05938, 0.1686, -0.08121), (-0.1427, 0.4402, 1.254), (0.07543, 0.1567, -0.08121), (0.2091, 0.4091, 1.074), (0.1623, 0.05299, -0.08121), (0.4316, 0.1384, 1.267), (0.1505, -0.08182, -0.08121), (0.362, -0.2133, 0.8987), (0.04673, -0.1687, -0.08121), (0.1213, -0.4402, 0.9458), (-0.08807, -0.1569, -0.08121), (-0.239, -0.4091, 1.211), (-0.175, -0.05312, 0.1582), (-0.1631, 0.08167, 0.1582), (-0.05937, 0.1686, 0.1582), (0.07542, 0.1567, 0.1582), (0.1623, 0.05298, 0.1582), (0.1504, -0.08181, 0.1582), (0.04673, -0.1687, 0.1582), (-0.08806, -0.1568, 0.1582), (-0.2704, -0.08102, 0.671), (-0.2523, 0.1249, 0.671), (-0.09388, 0.2576, 0.671), (0.112, 0.2394, 0.671), (0.2447, 0.08102, 0.671), (0.2266, -0.1249, 0.671), (0.06817, -0.2576, 0.671), (-0.1377, -0.2394, 0.671), (-0.03575, -0.03953, -0.02321), (-0.1046, -0.1023, 1.04), (-0.05131, 0.0036, -0.02321), (-0.1505, 0.007868, 1.219), (-0.03181, 0.0451, -0.02321), (-0.09959, 0.1162, 1.413), (0.01133, 0.06066, -0.02321), (0.01297, 0.1568, 1.219), (0.05283, 0.04116, -0.02321), (0.12, 0.1053, 1.427), (0.06838, -0.001977, -0.02321), (0.1487, -0.01279, 1.03), (0.04888, -0.04348, -0.02321), (0.107, -0.1168, 1.081), (0.00575, -0.05903, -0.02321), (-0.008167, -0.1586, 1.367), (-0.02961, -0.03257, 0.2342), (-0.04243, 0.002986, 0.2342), (-0.02636, 0.03719, 0.2342), (0.009198, 0.05002, 0.2342), (0.04341, 0.03394, 0.2342), (0.05623, -0.001611, 0.2342), (0.04016, -0.03582, 0.2342), (0.004601, -0.04864, 0.2342), (-0.06458, -0.06224, 0.7857), (-0.08833, 0.003629, 0.7857), (-0.05855, 0.06701, 0.7857), (0.007318, 0.09077, 0.7857), (0.0707, 0.06099, 0.7857), (0.09445, -0.004888, 0.7857), (0.06467, -0.06827, 0.7857), (-0.001199, -0.09202, 0.7857)], [], [(24, 1, 3, 25), (25, 3, 5, 26), (26, 5, 7, 27), (27, 7, 9, 28), (28, 9, 11, 29), (29, 11, 13, 30), (30, 13, 15, 31), (31, 15, 1, 24), (14, 23, 16, 0), (12, 22, 23, 14), (10, 21, 22, 12), (8, 20, 21, 10), (6, 19, 20, 8), (4, 18, 19, 6), (2, 17, 18, 4), (0, 16, 17, 2), (23, 31, 24, 16), (22, 30, 31, 23), (21, 29, 30, 22), (20, 28, 29, 21), (19, 27, 28, 20), (18, 26, 27, 19), (17, 25, 26, 18), (16, 24, 25, 17), (56, 33, 35, 57), (57, 35, 37, 58), (58, 37, 39, 59), (59, 39, 41, 60), (60, 41, 43, 61), (61, 43, 45, 62), (62, 45, 47, 63), (63, 47, 33, 56), (46, 55, 48, 32), (44, 54, 55, 46), (42, 53, 54, 44), (40, 52, 53, 42), (38, 51, 52, 40), (36, 50, 51, 38), (34, 49, 50, 36), (32, 48, 49, 34), (55, 63, 56, 48), (54, 62, 63, 55), (53, 61, 62, 54), (52, 60, 61, 53), (51, 59, 60, 52), (50, 58, 59, 51), (49, 57, 58, 50), (48, 56, 57, 49), (88, 65, 67, 89), (89, 67, 69, 90), (90, 69, 71, 91), (91, 71, 73, 92), (92, 73, 75, 93), (93, 75, 77, 94), (94, 77, 79, 95), (95, 79, 65, 88), (78, 87, 80, 64), (76, 86, 87, 78), (74, 85, 86, 76), (72, 84, 85, 74), (70, 83, 84, 72), (68, 82, 83, 70), (66, 81, 82, 68), (64, 80, 81, 66), (87, 95, 88, 80), (86, 94, 95, 87), (85, 93, 94, 86), (84, 92, 93, 85), (83, 91, 92, 84), (82, 90, 91, 83), (81, 89, 90, 82), (80, 88, 89, 81)])
_uv = me_cylinder_002.uv_layers.new(name='UVMap')
_uv.uv.foreach_set('vector', [1.446, 0.6414, 1.446, 0.9789, 1.21, 0.9789, 1.21, 0.6414, 1.21, 0.6414, 1.21, 0.9789, 0.9731, 0.9789, 0.9731, 0.6414, 0.9731, 0.6414, 0.9731, 0.9789, 0.7366, 0.9789, 0.7366, 0.6414, 0.7366, 0.6414, 0.7366, 0.9789, 0.5, 0.9789, 0.5, 0.6414, 0.5, 0.6414, 0.5, 0.9789, 0.2634, 0.9789, 0.2634, 0.6414, 0.2634, 0.6414, 0.2634, 0.9789, 0.02688, 0.9789, 0.02688, 0.6414, 0.02688, 0.6414, 0.02688, 0.9789, -0.2097, 0.9789, -0.2097, 0.6414, -0.2097, 0.6414, -0.2097, 0.9789, -0.4462, 0.9789, -0.4462, 0.6414, -0.2097, 0.02381, -0.2097, 0.2049, -0.4462, 0.2049, -0.4462, 0.02381, 0.02688, 0.02381, 0.02688, 0.2049, -0.2097, 0.2049, -0.2097, 0.02381, 0.2634, 0.02381, 0.2634, 0.2049, 0.02688, 0.2049, 0.02688, 0.02381, 0.5, 0.02381, 0.5, 0.2049, 0.2634, 0.2049, 0.2634, 0.02381, 0.7366, 0.02381, 0.7366, 0.2049, 0.5, 0.2049, 0.5, 0.02381, 0.9731, 0.02381, 0.9731, 0.2049, 0.7366, 0.2049, 0.7366, 0.02381, 1.21, 0.02381, 1.21, 0.2049, 0.9731, 0.2049, 0.9731, 0.02381, 1.446, 0.02381, 1.446, 0.2049, 1.21, 0.2049, 1.21, 0.02381, -0.2097, 0.2049, -0.2097, 0.6414, -0.4462, 0.6414, -0.4462, 0.2049, 0.02688, 0.2049, 0.02688, 0.6414, -0.2097, 0.6414, -0.2097, 0.2049, 0.2634, 0.2049, 0.2634, 0.6414, 0.02688, 0.6414, 0.02688, 0.2049, 0.5, 0.2049, 0.5, 0.6414, 0.2634, 0.6414, 0.2634, 0.2049, 0.7366, 0.2049, 0.7366, 0.6414, 0.5, 0.6414, 0.5, 0.2049, 0.9731, 0.2049, 0.9731, 0.6414, 0.7366, 0.6414, 0.7366, 0.2049, 1.21, 0.2049, 1.21, 0.6414, 0.9731, 0.6414, 0.9731, 0.2049, 1.446, 0.2049, 1.446, 0.6414, 1.21, 0.6414, 1.21, 0.2049, 1.446, 0.6414, 1.446, 0.9789, 1.21, 0.9789, 1.21, 0.6414, 1.21, 0.6414, 1.21, 0.9789, 0.9731, 0.9789, 0.9731, 0.6414, 0.9731, 0.6414, 0.9731, 0.9789, 0.7366, 0.9789, 0.7366, 0.6414, 0.7366, 0.6414, 0.7366, 0.9789, 0.5, 0.9789, 0.5, 0.6414, 0.5, 0.6414, 0.5, 0.9789, 0.2634, 0.9789, 0.2634, 0.6414, 0.2634, 0.6414, 0.2634, 0.9789, 0.02688, 0.9789, 0.02688, 0.6414, 0.02688, 0.6414, 0.02688, 0.9789, -0.2097, 0.9789, -0.2097, 0.6414, -0.2097, 0.6414, -0.2097, 0.9789, -0.4462, 0.9789, -0.4462, 0.6414, -0.2097, 0.02381, -0.2097, 0.2049, -0.4462, 0.2049, -0.4462, 0.02381, 0.02688, 0.02381, 0.02688, 0.2049, -0.2097, 0.2049, -0.2097, 0.02381, 0.2634, 0.02381, 0.2634, 0.2049, 0.02688, 0.2049, 0.02688, 0.02381, 0.5, 0.02381, 0.5, 0.2049, 0.2634, 0.2049, 0.2634, 0.02381, 0.7366, 0.02381, 0.7366, 0.2049, 0.5, 0.2049, 0.5, 0.02381, 0.9731, 0.02381, 0.9731, 0.2049, 0.7366, 0.2049, 0.7366, 0.02381, 1.21, 0.02381, 1.21, 0.2049, 0.9731, 0.2049, 0.9731, 0.02381, 1.446, 0.02381, 1.446, 0.2049, 1.21, 0.2049, 1.21, 0.02381, -0.2097, 0.2049, -0.2097, 0.6414, -0.4462, 0.6414, -0.4462, 0.2049, 0.02688, 0.2049, 0.02688, 0.6414, -0.2097, 0.6414, -0.2097, 0.2049, 0.2634, 0.2049, 0.2634, 0.6414, 0.02688, 0.6414, 0.02688, 0.2049, 0.5, 0.2049, 0.5, 0.6414, 0.2634, 0.6414, 0.2634, 0.2049, 0.7366, 0.2049, 0.7366, 0.6414, 0.5, 0.6414, 0.5, 0.2049, 0.9731, 0.2049, 0.9731, 0.6414, 0.7366, 0.6414, 0.7366, 0.2049, 1.21, 0.2049, 1.21, 0.6414, 0.9731, 0.6414, 0.9731, 0.2049, 1.446, 0.2049, 1.446, 0.6414, 1.21, 0.6414, 1.21, 0.2049, 1.446, 0.6414, 1.446, 0.9789, 1.21, 0.9789, 1.21, 0.6414, 1.21, 0.6414, 1.21, 0.9789, 0.9731, 0.9789, 0.9731, 0.6414, 0.9731, 0.6414, 0.9731, 0.9789, 0.7366, 0.9789, 0.7366, 0.6414, 0.7366, 0.6414, 0.7366, 0.9789, 0.5, 0.9789, 0.5, 0.6414, 0.5, 0.6414, 0.5, 0.9789, 0.2634, 0.9789, 0.2634, 0.6414, 0.2634, 0.6414, 0.2634, 0.9789, 0.02688, 0.9789, 0.02688, 0.6414, 0.02688, 0.6414, 0.02688, 0.9789, -0.2097, 0.9789, -0.2097, 0.6414, -0.2097, 0.6414, -0.2097, 0.9789, -0.4462, 0.9789, -0.4462, 0.6414, -0.2097, 0.02381, -0.2097, 0.2049, -0.4462, 0.2049, -0.4462, 0.02381, 0.02688, 0.02381, 0.02688, 0.2049, -0.2097, 0.2049, -0.2097, 0.02381, 0.2634, 0.02381, 0.2634, 0.2049, 0.02688, 0.2049, 0.02688, 0.02381, 0.5, 0.02381, 0.5, 0.2049, 0.2634, 0.2049, 0.2634, 0.02381, 0.7366, 0.02381, 0.7366, 0.2049, 0.5, 0.2049, 0.5, 0.02381, 0.9731, 0.02381, 0.9731, 0.2049, 0.7366, 0.2049, 0.7366, 0.02381, 1.21, 0.02381, 1.21, 0.2049, 0.9731, 0.2049, 0.9731, 0.02381, 1.446, 0.02381, 1.446, 0.2049, 1.21, 0.2049, 1.21, 0.02381, -0.2097, 0.2049, -0.2097, 0.6414, -0.4462, 0.6414, -0.4462, 0.2049, 0.02688, 0.2049, 0.02688, 0.6414, -0.2097, 0.6414, -0.2097, 0.2049, 0.2634, 0.2049, 0.2634, 0.6414, 0.02688, 0.6414, 0.02688, 0.2049, 0.5, 0.2049, 0.5, 0.6414, 0.2634, 0.6414, 0.2634, 0.2049, 0.7366, 0.2049, 0.7366, 0.6414, 0.5, 0.6414, 0.5, 0.2049, 0.9731, 0.2049, 0.9731, 0.6414, 0.7366, 0.6414, 0.7366, 0.2049, 1.21, 0.2049, 1.21, 0.6414, 0.9731, 0.6414, 0.9731, 0.2049, 1.446, 0.2049, 1.446, 0.6414, 1.21, 0.6414, 1.21, 0.2049])
me_cylinder_002.materials.append(mat_grasscone)
me_cylinder_002.update()
me_cylinder_003 = bpy.data.meshes.new('Cylinder.003')
me_cylinder_003.from_pydata([(5.86e-05, 0.3862, -0.04126), (-0.008568, 0.5061, 0.8033), (0.2732, 0.2731, -0.04126), (0.315, 0.3579, 0.5505), (0.3863, -6.942e-05, -0.04126), (0.4933, 3.195e-09, 0.6191), (0.2732, -0.2732, -0.04126), (0.4007, -0.3579, 0.7562), (5.86e-05, -0.3863, -0.04126), (4.977e-09, -0.5061, 0.6491), (-0.2731, -0.2732, -0.04126), (-0.3579, -0.3579, 0.6491), (-0.3862, -6.942e-05, -0.04126), (-0.5275, -1.695e-08, 0.769), (-0.2731, 0.2731, -0.04126), (-0.2936, 0.3579, 0.5377), (5.86e-05, 0.3862, 0.08963), (0.2732, 0.2731, 0.08963), (0.3863, -6.942e-05, 0.08963), (0.2732, -0.2732, 0.08963), (5.86e-05, -0.3863, 0.08963), (-0.2731, -0.2732, 0.08963), (-0.3862, -6.942e-05, 0.08963), (-0.2731, 0.2731, 0.08963), (-9.175e-05, 0.439, 0.4051), (0.3103, 0.3104, 0.4051), (0.4389, -3.849e-05, 0.4051), (0.3103, -0.3105, 0.4051), (-9.175e-05, -0.439, 0.4051), (-0.3105, -0.3105, 0.4051), (-0.4391, -3.849e-05, 0.4051), (-0.3105, 0.3104, 0.4051), (-0.175, -0.05312, -0.08121), (-0.4273, -0.1384, 0.9072), (-0.1631, 0.08168, -0.08121), (-0.4134, 0.2133, 1.074), (-0.05938, 0.1686, -0.08121), (-0.1427, 0.4402, 1.254), (0.07543, 0.1567, -0.08121), (0.2091, 0.4091, 1.074), (0.1623, 0.05299, -0.08121), (0.4316, 0.1384, 1.267), (0.1505, -0.08182, -0.08121), (0.362, -0.2133, 0.8987), (0.04673, -0.1687, -0.08121), (0.1213, -0.4402, 0.9458), (-0.08807, -0.1569, -0.08121), (-0.239, -0.4091, 1.211), (-0.175, -0.05312, 0.1582), (-0.1631, 0.08167, 0.1582), (-0.05937, 0.1686, 0.1582), (0.07542, 0.1567, 0.1582), (0.1623, 0.05298, 0.1582), (0.1504, -0.08181, 0.1582), (0.04673, -0.1687, 0.1582), (-0.08806, -0.1568, 0.1582), (-0.2704, -0.08102, 0.671), (-0.2523, 0.1249, 0.671), (-0.09388, 0.2576, 0.671), (0.112, 0.2394, 0.671), (0.2447, 0.08102, 0.671), (0.2266, -0.1249, 0.671), (0.06817, -0.2576, 0.671), (-0.1377, -0.2394, 0.671), (-0.03575, -0.03953, -0.02321), (-0.1046, -0.1023, 1.04), (-0.05131, 0.0036, -0.02321), (-0.1505, 0.007868, 1.219), (-0.03181, 0.0451, -0.02321), (-0.09959, 0.1162, 1.413), (0.01133, 0.06066, -0.02321), (0.01297, 0.1568, 1.219), (0.05283, 0.04116, -0.02321), (0.12, 0.1053, 1.427), (0.06838, -0.001977, -0.02321), (0.1487, -0.01279, 1.03), (0.04888, -0.04348, -0.02321), (0.107, -0.1168, 1.081), (0.00575, -0.05903, -0.02321), (-0.008167, -0.1586, 1.367), (-0.02961, -0.03257, 0.2342), (-0.04243, 0.002986, 0.2342), (-0.02636, 0.03719, 0.2342), (0.009198, 0.05002, 0.2342), (0.04341, 0.03394, 0.2342), (0.05623, -0.001611, 0.2342), (0.04016, -0.03582, 0.2342), (0.004601, -0.04864, 0.2342), (-0.06458, -0.06224, 0.7857), (-0.08833, 0.003629, 0.7857), (-0.05855, 0.06701, 0.7857), (0.007318, 0.09077, 0.7857), (0.0707, 0.06099, 0.7857), (0.09445, -0.004888, 0.7857), (0.06467, -0.06827, 0.7857), (-0.001199, -0.09202, 0.7857)], [], [(24, 1, 3, 25), (25, 3, 5, 26), (26, 5, 7, 27), (27, 7, 9, 28), (28, 9, 11, 29), (29, 11, 13, 30), (30, 13, 15, 31), (31, 15, 1, 24), (14, 23, 16, 0), (12, 22, 23, 14), (10, 21, 22, 12), (8, 20, 21, 10), (6, 19, 20, 8), (4, 18, 19, 6), (2, 17, 18, 4), (0, 16, 17, 2), (23, 31, 24, 16), (22, 30, 31, 23), (21, 29, 30, 22), (20, 28, 29, 21), (19, 27, 28, 20), (18, 26, 27, 19), (17, 25, 26, 18), (16, 24, 25, 17), (56, 33, 35, 57), (57, 35, 37, 58), (58, 37, 39, 59), (59, 39, 41, 60), (60, 41, 43, 61), (61, 43, 45, 62), (62, 45, 47, 63), (63, 47, 33, 56), (46, 55, 48, 32), (44, 54, 55, 46), (42, 53, 54, 44), (40, 52, 53, 42), (38, 51, 52, 40), (36, 50, 51, 38), (34, 49, 50, 36), (32, 48, 49, 34), (55, 63, 56, 48), (54, 62, 63, 55), (53, 61, 62, 54), (52, 60, 61, 53), (51, 59, 60, 52), (50, 58, 59, 51), (49, 57, 58, 50), (48, 56, 57, 49), (88, 65, 67, 89), (89, 67, 69, 90), (90, 69, 71, 91), (91, 71, 73, 92), (92, 73, 75, 93), (93, 75, 77, 94), (94, 77, 79, 95), (95, 79, 65, 88), (78, 87, 80, 64), (76, 86, 87, 78), (74, 85, 86, 76), (72, 84, 85, 74), (70, 83, 84, 72), (68, 82, 83, 70), (66, 81, 82, 68), (64, 80, 81, 66), (87, 95, 88, 80), (86, 94, 95, 87), (85, 93, 94, 86), (84, 92, 93, 85), (83, 91, 92, 84), (82, 90, 91, 83), (81, 89, 90, 82), (80, 88, 89, 81)])
_uv = me_cylinder_003.uv_layers.new(name='UVMap')
_uv.uv.foreach_set('vector', [1.446, 0.6414, 1.446, 0.9789, 1.21, 0.9789, 1.21, 0.6414, 1.21, 0.6414, 1.21, 0.9789, 0.9731, 0.9789, 0.9731, 0.6414, 0.9731, 0.6414, 0.9731, 0.9789, 0.7366, 0.9789, 0.7366, 0.6414, 0.7366, 0.6414, 0.7366, 0.9789, 0.5, 0.9789, 0.5, 0.6414, 0.5, 0.6414, 0.5, 0.9789, 0.2634, 0.9789, 0.2634, 0.6414, 0.2634, 0.6414, 0.2634, 0.9789, 0.02688, 0.9789, 0.02688, 0.6414, 0.02688, 0.6414, 0.02688, 0.9789, -0.2097, 0.9789, -0.2097, 0.6414, -0.2097, 0.6414, -0.2097, 0.9789, -0.4462, 0.9789, -0.4462, 0.6414, -0.2097, 0.02381, -0.2097, 0.2049, -0.4462, 0.2049, -0.4462, 0.02381, 0.02688, 0.02381, 0.02688, 0.2049, -0.2097, 0.2049, -0.2097, 0.02381, 0.2634, 0.02381, 0.2634, 0.2049, 0.02688, 0.2049, 0.02688, 0.02381, 0.5, 0.02381, 0.5, 0.2049, 0.2634, 0.2049, 0.2634, 0.02381, 0.7366, 0.02381, 0.7366, 0.2049, 0.5, 0.2049, 0.5, 0.02381, 0.9731, 0.02381, 0.9731, 0.2049, 0.7366, 0.2049, 0.7366, 0.02381, 1.21, 0.02381, 1.21, 0.2049, 0.9731, 0.2049, 0.9731, 0.02381, 1.446, 0.02381, 1.446, 0.2049, 1.21, 0.2049, 1.21, 0.02381, -0.2097, 0.2049, -0.2097, 0.6414, -0.4462, 0.6414, -0.4462, 0.2049, 0.02688, 0.2049, 0.02688, 0.6414, -0.2097, 0.6414, -0.2097, 0.2049, 0.2634, 0.2049, 0.2634, 0.6414, 0.02688, 0.6414, 0.02688, 0.2049, 0.5, 0.2049, 0.5, 0.6414, 0.2634, 0.6414, 0.2634, 0.2049, 0.7366, 0.2049, 0.7366, 0.6414, 0.5, 0.6414, 0.5, 0.2049, 0.9731, 0.2049, 0.9731, 0.6414, 0.7366, 0.6414, 0.7366, 0.2049, 1.21, 0.2049, 1.21, 0.6414, 0.9731, 0.6414, 0.9731, 0.2049, 1.446, 0.2049, 1.446, 0.6414, 1.21, 0.6414, 1.21, 0.2049, 1.446, 0.6414, 1.446, 0.9789, 1.21, 0.9789, 1.21, 0.6414, 1.21, 0.6414, 1.21, 0.9789, 0.9731, 0.9789, 0.9731, 0.6414, 0.9731, 0.6414, 0.9731, 0.9789, 0.7366, 0.9789, 0.7366, 0.6414, 0.7366, 0.6414, 0.7366, 0.9789, 0.5, 0.9789, 0.5, 0.6414, 0.5, 0.6414, 0.5, 0.9789, 0.2634, 0.9789, 0.2634, 0.6414, 0.2634, 0.6414, 0.2634, 0.9789, 0.02688, 0.9789, 0.02688, 0.6414, 0.02688, 0.6414, 0.02688, 0.9789, -0.2097, 0.9789, -0.2097, 0.6414, -0.2097, 0.6414, -0.2097, 0.9789, -0.4462, 0.9789, -0.4462, 0.6414, -0.2097, 0.02381, -0.2097, 0.2049, -0.4462, 0.2049, -0.4462, 0.02381, 0.02688, 0.02381, 0.02688, 0.2049, -0.2097, 0.2049, -0.2097, 0.02381, 0.2634, 0.02381, 0.2634, 0.2049, 0.02688, 0.2049, 0.02688, 0.02381, 0.5, 0.02381, 0.5, 0.2049, 0.2634, 0.2049, 0.2634, 0.02381, 0.7366, 0.02381, 0.7366, 0.2049, 0.5, 0.2049, 0.5, 0.02381, 0.9731, 0.02381, 0.9731, 0.2049, 0.7366, 0.2049, 0.7366, 0.02381, 1.21, 0.02381, 1.21, 0.2049, 0.9731, 0.2049, 0.9731, 0.02381, 1.446, 0.02381, 1.446, 0.2049, 1.21, 0.2049, 1.21, 0.02381, -0.2097, 0.2049, -0.2097, 0.6414, -0.4462, 0.6414, -0.4462, 0.2049, 0.02688, 0.2049, 0.02688, 0.6414, -0.2097, 0.6414, -0.2097, 0.2049, 0.2634, 0.2049, 0.2634, 0.6414, 0.02688, 0.6414, 0.02688, 0.2049, 0.5, 0.2049, 0.5, 0.6414, 0.2634, 0.6414, 0.2634, 0.2049, 0.7366, 0.2049, 0.7366, 0.6414, 0.5, 0.6414, 0.5, 0.2049, 0.9731, 0.2049, 0.9731, 0.6414, 0.7366, 0.6414, 0.7366, 0.2049, 1.21, 0.2049, 1.21, 0.6414, 0.9731, 0.6414, 0.9731, 0.2049, 1.446, 0.2049, 1.446, 0.6414, 1.21, 0.6414, 1.21, 0.2049, 1.446, 0.6414, 1.446, 0.9789, 1.21, 0.9789, 1.21, 0.6414, 1.21, 0.6414, 1.21, 0.9789, 0.9731, 0.9789, 0.9731, 0.6414, 0.9731, 0.6414, 0.9731, 0.9789, 0.7366, 0.9789, 0.7366, 0.6414, 0.7366, 0.6414, 0.7366, 0.9789, 0.5, 0.9789, 0.5, 0.6414, 0.5, 0.6414, 0.5, 0.9789, 0.2634, 0.9789, 0.2634, 0.6414, 0.2634, 0.6414, 0.2634, 0.9789, 0.02688, 0.9789, 0.02688, 0.6414, 0.02688, 0.6414, 0.02688, 0.9789, -0.2097, 0.9789, -0.2097, 0.6414, -0.2097, 0.6414, -0.2097, 0.9789, -0.4462, 0.9789, -0.4462, 0.6414, -0.2097, 0.02381, -0.2097, 0.2049, -0.4462, 0.2049, -0.4462, 0.02381, 0.02688, 0.02381, 0.02688, 0.2049, -0.2097, 0.2049, -0.2097, 0.02381, 0.2634, 0.02381, 0.2634, 0.2049, 0.02688, 0.2049, 0.02688, 0.02381, 0.5, 0.02381, 0.5, 0.2049, 0.2634, 0.2049, 0.2634, 0.02381, 0.7366, 0.02381, 0.7366, 0.2049, 0.5, 0.2049, 0.5, 0.02381, 0.9731, 0.02381, 0.9731, 0.2049, 0.7366, 0.2049, 0.7366, 0.02381, 1.21, 0.02381, 1.21, 0.2049, 0.9731, 0.2049, 0.9731, 0.02381, 1.446, 0.02381, 1.446, 0.2049, 1.21, 0.2049, 1.21, 0.02381, -0.2097, 0.2049, -0.2097, 0.6414, -0.4462, 0.6414, -0.4462, 0.2049, 0.02688, 0.2049, 0.02688, 0.6414, -0.2097, 0.6414, -0.2097, 0.2049, 0.2634, 0.2049, 0.2634, 0.6414, 0.02688, 0.6414, 0.02688, 0.2049, 0.5, 0.2049, 0.5, 0.6414, 0.2634, 0.6414, 0.2634, 0.2049, 0.7366, 0.2049, 0.7366, 0.6414, 0.5, 0.6414, 0.5, 0.2049, 0.9731, 0.2049, 0.9731, 0.6414, 0.7366, 0.6414, 0.7366, 0.2049, 1.21, 0.2049, 1.21, 0.6414, 0.9731, 0.6414, 0.9731, 0.2049, 1.446, 0.2049, 1.446, 0.6414, 1.21, 0.6414, 1.21, 0.2049])
me_cylinder_003.materials.append(mat_grasscone)
me_cylinder_003.update()
me_tree01 = bpy.data.meshes.new('tree01')
me_tree01.from_pydata([(1.987e-09, 0.4, -1.256e-07), (-0.3464, 0.2, -6.278e-08), (-0.3464, -0.2, 6.278e-08), (3.696e-08, -0.4, 1.256e-07), (0.3464, -0.2, 6.278e-08), (0.3464, 0.2, -6.278e-08), (8.047e-09, 0.245, 2.0), (-0.2122, 0.1225, 2.0), (-0.2122, -0.1225, 2.0), (2.947e-08, -0.245, 2.0), (0.2122, -0.1225, 2.0), (0.2122, 0.1225, 2.0), (1.152e-08, 0.12, 10.0), (-0.1039, 0.06, 10.0), (-0.1039, -0.06, 10.0), (2.201e-08, -0.12, 10.0), (0.1039, -0.06, 10.0), (0.1039, 0.06, 10.0), (2.235e-08, 3.161e-06, 10.1), (3.0, 0.01, 2.5), (-3.0, 0.01, 2.5), (3.0, 0.01, 12.5), (-3.0, 0.01, 12.5), (-3.0, -0.01, 2.5), (3.0, -0.009999, 2.5), (-3.0, -0.009997, 12.5), (3.0, -0.009996, 12.5), (0.009999, -3.0, 2.5), (0.01, 3.0, 2.5), (0.01, -3.0, 12.5), (0.01, 3.0, 12.5), (-0.01, 3.0, 2.5), (-0.01, -3.0, 2.5), (-0.01, 3.0, 12.5), (-0.01, -3.0, 12.5), (-2.128, 2.114, 2.5), (2.114, -2.128, 2.5), (-2.128, 2.114, 12.5), (2.114, -2.128, 12.5), (2.128, -2.114, 2.5), (-2.114, 2.128, 2.5), (2.128, -2.114, 12.5), (-2.114, 2.128, 12.5), (2.114, 2.128, 2.5), (-2.128, -2.114, 2.5), (2.114, 2.128, 12.5), (-2.128, -2.114, 12.5), (-2.114, -2.128, 2.5), (2.128, 2.114, 2.5), (-2.114, -2.128, 12.5), (2.128, 2.114, 12.5), (-4.133e-09, 0.5487, -2.425), (-0.4752, 0.2744, -2.425), (-0.4752, -0.2744, -2.425), (4.384e-08, -0.5487, -2.425), (0.4752, -0.2744, -2.425), (0.4752, 0.2744, -2.425), (6.769e-09, -7.633e-07, -2.425)], [], [(0, 1, 7), (5, 0, 6), (3, 4, 10), (1, 2, 8), (4, 5, 11), (2, 3, 9), (11, 6, 12), (9, 10, 16), (7, 8, 14), (10, 11, 17), (9, 15, 14), (6, 7, 13), (12, 18, 17), (16, 18, 15), (14, 18, 13), (17, 18, 16), (15, 18, 14), (13, 18, 12), (5, 4, 55, 56), (0, 5, 56, 51), (2, 1, 52, 53), (1, 0, 51, 52), (3, 2, 53, 54), (4, 3, 54, 55), (20, 21, 19), (24, 25, 23), (28, 29, 27), (31, 34, 33), (36, 37, 35), (39, 42, 41), (44, 45, 43), (47, 50, 49), (0, 7, 6), (5, 6, 11), (3, 10, 9), (1, 8, 7), (4, 11, 10), (2, 9, 8), (11, 12, 17), (9, 16, 15), (7, 14, 13), (10, 17, 16), (9, 14, 8), (6, 13, 12), (20, 22, 21), (24, 26, 25), (28, 30, 29), (31, 32, 34), (36, 38, 37), (39, 40, 42), (44, 46, 45), (47, 48, 50), (51, 57, 52), (56, 57, 51), (54, 57, 55), (52, 57, 53), (55, 57, 56), (53, 57, 54)])
me_tree01.polygons.foreach_set('use_smooth', [True] * 58)
_k = set([(0, 1), (0, 5), (0, 6), (1, 2), (1, 7), (2, 3), (2, 8), (3, 4), (3, 9), (4, 5), (4, 10), (5, 11), (6, 7), (6, 11), (6, 12), (7, 8), (7, 13), (8, 9), (8, 14), (9, 10), (9, 15), (10, 11), (10, 16), (11, 17), (12, 13), (12, 17), (12, 18), (13, 14), (13, 18), (14, 15), (14, 18), (15, 16), (15, 18), (16, 17), (16, 18), (17, 18), (51, 52), (51, 56), (52, 53), (53, 54), (54, 55), (55, 56)])
me_tree01.attributes.new('sharp_edge', 'BOOLEAN', 'EDGE').data.foreach_set('value', [ (min(e.vertices), max(e.vertices)) in _k for e in me_tree01.edges])
_uv = me_tree01.uv_layers.new(name='UV')
_uv.uv.foreach_set('vector', [0.2226, 0.1552, 0.1918, 0.1495, 0.1689, 0.3057, 0.06681, 0.1498, 0.03616, 0.1557, 0.07139, 0.3081, 0.1293, 0.145, 0.09791, 0.1463, 0.1101, 0.3045, 0.1918, 0.1495, 0.1606, 0.1461, 0.1494, 0.3044, 0.09791, 0.1463, 0.06681, 0.1498, 0.09061, 0.3059, 0.1606, 0.1461, 0.1293, 0.145, 0.1298, 0.304, 0.09061, 0.3059, 0.07139, 0.3081, 0.1031, 0.9433, 0.1298, 0.304, 0.1101, 0.3045, 0.1221, 0.9427, 0.1689, 0.3057, 0.1494, 0.3044, 0.1411, 0.9427, 0.1101, 0.3045, 0.09061, 0.3059, 0.1126, 0.9429, 0.1298, 0.304, 0.1316, 0.9426, 0.1411, 0.9427, 0.1882, 0.3078, 0.1689, 0.3057, 0.1506, 0.9428, 0.1939, 0.08192, 0.1741, 0.06658, 0.171, 0.08979, 0.1524, 0.07531, 0.1741, 0.06658, 0.1543, 0.05125, 0.1771, 0.04338, 0.1741, 0.06658, 0.1958, 0.05785, 0.171, 0.08979, 0.1741, 0.06658, 0.1524, 0.07531, 0.1543, 0.05125, 0.1741, 0.06658, 0.1771, 0.04338, 0.1958, 0.05785, 0.1741, 0.06658, 0.1939, 0.08192, 0.06681, 0.1498, 0.09791, 0.1463, 0.09791, 0.1463, 0.06681, 0.1498, 0.03616, 0.1557, 0.06681, 0.1498, 0.06681, 0.1498, 0.03616, 0.1557, 0.1606, 0.1461, 0.1918, 0.1495, 0.1918, 0.1495, 0.1606, 0.1461, 0.1918, 0.1495, 0.2226, 0.1552, 0.2226, 0.1552, 0.1918, 0.1495, 0.1293, 0.145, 0.1606, 0.1461, 0.1606, 0.1461, 0.1293, 0.145, 0.09791, 0.1463, 0.1293, 0.145, 0.1293, 0.145, 0.09791, 0.1463, 0.9863, 0.02983, 0.2735, 0.9702, 0.2735, 0.02983, 0.2738, 0.02983, 0.9861, 0.9702, 0.9861, 0.02983, 0.9863, 0.02983, 0.2735, 0.9702, 0.2735, 0.02983, 0.9861, 0.02983, 0.2738, 0.9702, 0.9861, 0.9702, 0.9863, 0.02983, 0.2735, 0.9702, 0.2735, 0.02983, 0.9861, 0.02983, 0.2738, 0.9702, 0.9861, 0.9702, 0.9863, 0.02983, 0.2735, 0.9702, 0.2735, 0.02983, 0.9861, 0.02983, 0.2738, 0.9702, 0.9861, 0.9702, 0.2226, 0.1552, 0.1689, 0.3057, 0.1882, 0.3078, 0.06681, 0.1498, 0.07139, 0.3081, 0.09061, 0.3059, 0.1293, 0.145, 0.1101, 0.3045, 0.1298, 0.304, 0.1918, 0.1495, 0.1494, 0.3044, 0.1689, 0.3057, 0.09791, 0.1463, 0.09061, 0.3059, 0.1101, 0.3045, 0.1606, 0.1461, 0.1298, 0.304, 0.1494, 0.3044, 0.09061, 0.3059, 0.1031, 0.9433, 0.1126, 0.9429, 0.1298, 0.304, 0.1221, 0.9427, 0.1316, 0.9426, 0.1689, 0.3057, 0.1411, 0.9427, 0.1506, 0.9428, 0.1101, 0.3045, 0.1126, 0.9429, 0.1221, 0.9427, 0.1298, 0.304, 0.1411, 0.9427, 0.1494, 0.3044, 0.1882, 0.3078, 0.1506, 0.9428, 0.1602, 0.9432, 0.9863, 0.02983, 0.9863, 0.9702, 0.2735, 0.9702, 0.2738, 0.02983, 0.2738, 0.9702, 0.9861, 0.9702, 0.9863, 0.02983, 0.9863, 0.9702, 0.2735, 0.9702, 0.9861, 0.02983, 0.2738, 0.02983, 0.2738, 0.9702, 0.9863, 0.02983, 0.9863, 0.9702, 0.2735, 0.9702, 0.9861, 0.02983, 0.2738, 0.02983, 0.2738, 0.9702, 0.9863, 0.02983, 0.9863, 0.9702, 0.2735, 0.9702, 0.9861, 0.02983, 0.2738, 0.02983, 0.2738, 0.9702, 0.05496, 0.08665, 0.0935, 0.0683, 0.05833, 0.0441, 0.09013, 0.1108, 0.0935, 0.0683, 0.05496, 0.08665, 0.132, 0.04994, 0.0935, 0.0683, 0.1287, 0.09249, 0.05833, 0.0441, 0.0935, 0.0683, 0.09687, 0.02575, 0.1287, 0.09249, 0.0935, 0.0683, 0.09013, 0.1108, 0.09687, 0.02575, 0.0935, 0.0683, 0.132, 0.04994])
me_tree01.materials.append(mat_tree01)
me_tree01.update()
me_tree01.normals_split_custom_set([tuple(v) for v in zip(*[iter([-0.4989, 0.8641, 0.06697, -0.4989, 0.8641, 0.06697, -0.4989, 0.8641, 0.06697, 0.4989, 0.8641, 0.06697, 0.4989, 0.8641, 0.06697, 0.4989, 0.8641, 0.06697, 0.4989, -0.8641, 0.06697, 0.4989, -0.8641, 0.06697, 0.4989, -0.8641, 0.06697, -0.9978, -1.37e-07, 0.06697, -0.9978, -1.487e-07, 0.06697, -0.9978, -1.83e-08, 0.06697, 0.9978, 0.0, 0.06697, 0.9978, 0.0, 0.06697, 0.9978, 0.0, 0.06697, -0.4989, -0.8641, 0.06697, -0.4989, -0.8641, 0.06697, -0.4989, -0.8641, 0.06697, 0.5, 0.8659, 0.01353, 0.5, 0.8659, 0.01353, 0.5, 0.8659, 0.01353, 0.5, -0.8659, 0.01353, 0.5, -0.8659, 0.01353, 0.5, -0.8659, 0.01353, -0.9999, -2.382e-09, 0.01353, -0.9999, 0.0, 0.01353, -0.9999, -2.435e-07, 0.01353, 0.9999, 0.0, 0.01353, 0.9999, 0.0, 0.01353, 0.9999, 0.0, 0.01353, -0.5, -0.8659, 0.01353, -0.5, -0.8659, 0.01353, -0.5, -0.8659, 0.01353, -0.5, 0.8659, 0.01353, -0.5, 0.8659, 0.01353, -0.5, 0.8659, 0.01353, 0.3467, 0.6005, 0.7206, 0.3467, 0.6005, 0.7206, 0.3467, 0.6005, 0.7206, 0.3467, -0.6005, 0.7206, 0.3467, -0.6005, 0.7206, 0.3467, -0.6005, 0.7206, -0.6934, -5.381e-08, 0.7206, -0.6934, -5.381e-08, 0.7206, -0.6934, -5.381e-08, 0.7206, 0.6934, 0.0, 0.7206, 0.6934, 0.0, 0.7206, 0.6934, 0.0, 0.7206, -0.3467, -0.6005, 0.7206, -0.3467, -0.6005, 0.7206, -0.3467, -0.6005, 0.7206, -0.3467, 0.6005, 0.7206, -0.3467, 0.6005, 0.7206, -0.3467, 0.6005, 0.7206, 0.8644, 0.4991, 0.06122, 0.8644, -0.4991, 0.06122, 0.8644, -0.4991, 0.06122, 0.8644, 0.4991, 0.06122, 0.0, 0.9981, 0.06122, 0.8644, 0.4991, 0.06122, 0.8644, 0.4991, 0.06122, -2.233e-08, 0.9981, 0.06122, -0.8644, -0.4991, 0.06122, -0.8644, 0.4991, 0.06122, -0.8644, 0.4991, 0.06122, -0.8644, -0.4991, 0.06122, -0.8644, 0.4991, 0.06122, 0.0, 0.9981, 0.06122, -2.233e-08, 0.9981, 0.06122, -0.8644, 0.4991, 0.06122, 8.592e-08, -0.9981, 0.06122, -0.8644, -0.4991, 0.06122, -0.8644, -0.4991, 0.06122, 8.933e-08, -0.9981, 0.06122, 0.8644, -0.4991, 0.06122, 8.592e-08, -0.9981, 0.06122, 8.933e-08, -0.9981, 0.06122, 0.8644, -0.4991, 0.06122, -8.734e-08, 1.0, -3.226e-07, -8.729e-08, 1.0, -3.226e-07, -8.739e-08, 1.0, -3.226e-07, 1.748e-07, -1.0, 3.053e-07, 1.747e-07, -1.0, 3.052e-07, 1.749e-07, -1.0, 3.055e-07, 1.0, -1.272e-07, -2.384e-08, 1.0, -1.27e-07, -2.384e-08, 1.0, -1.274e-07, -2.384e-08, -1.0, 4.74e-08, -2.384e-08, -1.0, 4.758e-08, -2.384e-08, -1.0, 4.779e-08, -2.384e-08, -0.7071, -0.7071, 2.023e-07, -0.7071, -0.7071, 2.023e-07, -0.7071, -0.7071, 2.024e-07, 0.7071, 0.7071, -2.47e-07, 0.7071, 0.7071, -2.418e-07, 0.7071, 0.7071, -2.361e-07, -0.7071, 0.7071, -2.476e-07, -0.7071, 0.7071, -2.582e-07, -0.7071, 0.7071, -2.36e-07, 0.7071, -0.7071, 2.023e-07, 0.7071, -0.7071, 2.023e-07, 0.7071, -0.7071, 2.022e-07, -0.4989, 0.8641, 0.06697, -0.4989, 0.8641, 0.06697, -0.4989, 0.8641, 0.06697, 0.4989, 0.8641, 0.06697, 0.4989, 0.8641, 0.06697, 0.4989, 0.8641, 0.06697, 0.4989, -0.8641, 0.06697, 0.4989, -0.8641, 0.06697, 0.4989, -0.8641, 0.06697, -0.9978, -1.37e-07, 0.06697, -0.9978, -1.83e-08, 0.06697, -0.9978, 0.0, 0.06697, 0.9978, 0.0, 0.06697, 0.9978, 0.0, 0.06697, 0.9978, 0.0, 0.06697, -0.4989, -0.8641, 0.06697, -0.4989, -0.8641, 0.06697, -0.4989, -0.8641, 0.06697, 0.5, 0.8659, 0.01353, 0.5, 0.8659, 0.01353, 0.5, 0.8659, 0.01353, 0.5, -0.8659, 0.01353, 0.5, -0.8659, 0.01353, 0.5, -0.8659, 0.01353, -0.9999, -2.382e-09, 0.01353, -0.9999, -2.435e-07, 0.01353, -0.9999, -2.483e-07, 0.01353, 0.9999, 0.0, 0.01353, 0.9999, 0.0, 0.01353, 0.9999, 0.0, 0.01353, -0.5, -0.8659, 0.01353, -0.5, -0.8659, 0.01353, -0.5, -0.8659, 0.01353, -0.5, 0.8659, 0.01353, -0.5, 0.8659, 0.01353, -0.5, 0.8659, 0.01353, -8.734e-08, 1.0, -3.226e-07, -8.723e-08, 1.0, -3.226e-07, -8.729e-08, 1.0, -3.226e-07, 1.748e-07, -1.0, 3.053e-07, 1.746e-07, -1.0, 3.051e-07, 1.747e-07, -1.0, 3.052e-07, 1.0, -1.272e-07, -2.384e-08, 1.0, -1.268e-07, -2.384e-08, 1.0, -1.27e-07, -2.384e-08, -1.0, 4.74e-08, -2.384e-08, -1.0, 4.719e-08, -2.384e-08, -1.0, 4.758e-08, -2.384e-08, -0.7071, -0.7071, 2.023e-07, -0.7071, -0.7071, 2.023e-07, -0.7071, -0.7071, 2.023e-07, 0.7071, 0.7071, -2.47e-07, 0.7071, 0.7071, -2.528e-07, 0.7071, 0.7071, -2.418e-07, -0.7071, 0.7071, -2.476e-07, -0.7071, 0.7071, -2.698e-07, -0.7071, 0.7071, -2.582e-07, 0.7071, -0.7071, 2.023e-07, 0.7071, -0.7071, 2.024e-07, 0.7071, -0.7071, 2.023e-07, 2.286e-07, -4.345e-07, -1.0, 7.62e-08, -2.897e-07, -1.0, 0.0, -2.173e-07, -1.0, 2.286e-07, -2.173e-07, -1.0, 7.62e-08, -2.897e-07, -1.0, 2.286e-07, -4.345e-07, -1.0, 5.428e-14, -4.345e-07, -1.0, 7.62e-08, -2.897e-07, -1.0, -6.858e-07, -2.173e-07, -1.0, 0.0, -2.173e-07, -1.0, 7.62e-08, -2.897e-07, -1.0, 6.858e-07, -2.173e-07, -1.0, -6.858e-07, -2.173e-07, -1.0, 7.62e-08, -2.897e-07, -1.0, 2.286e-07, -2.173e-07, -1.0, 6.858e-07, -2.173e-07, -1.0, 7.62e-08, -2.897e-07, -1.0, 5.428e-14, -4.345e-07, -1.0])] * 3)])

# ---- objects
ob_cube_007 = bpy.data.objects.new('Cube.007', me_cube_008)
ob_pepa_food_obj = bpy.data.objects.new('PEPA_food_obj', me_cylinder)
ob_pepa_house_obj = bpy.data.objects.new('PEPA_house_obj', me_pepa_house)
ob_grasscone_obj = bpy.data.objects.new('GrassCone_obj', me_cylinder_006)
ob_grasscone_obj_001 = bpy.data.objects.new('GrassCone_obj.001', me_cylinder_001)
ob_grasscone_obj_002 = bpy.data.objects.new('GrassCone_obj.002', me_cylinder_002)
ob_grasscone_obj_003 = bpy.data.objects.new('GrassCone_obj.003', me_cylinder_003)
ob_tree01_obj = bpy.data.objects.new('tree01_obj', me_tree01)

# ---- transforms, parenting, visibility, modifiers, constraints
ob_cube_007.location = (0.5095, -0.00266, 0.9181)
ob_cube_007.rotation_euler = (0.0, -0.0, 1.571)
ob_cube_007.scale = (0.7098, 0.7098, 0.7098)
ob_pepa_food_obj.location = (1.059, -0.4555, 0.02249)
ob_pepa_food_obj.scale = (0.2, 0.2, 0.2)
ob_pepa_house_obj.location = (0.0, 0.0, 0.0)
ob_pepa_house_obj.lock_location = (False, False, True)
_vg = ob_pepa_house_obj.vertex_groups.new(name='light')
_vg = ob_pepa_house_obj.vertex_groups.new(name='shadow')
ob_grasscone_obj.location = (-0.6085, -0.6776, 0.0)
ob_grasscone_obj_001.location = (-0.4833, 0.63, 0.0)
ob_grasscone_obj_002.location = (-0.3614, -2.111, 0.0)
ob_grasscone_obj_003.location = (-1.099, -1.707, 0.0)
ob_tree01_obj.location = (-0.8937, -2.281, 0.661)
ob_tree01_obj.rotation_euler = (8.641e-10, -0.1131, -1.526e-08)
ob_tree01_obj.scale = (0.4555, 0.4555, 0.4555)
ob_tree01_obj.color = (0.8, 0.8, 0.8, 1.0)

# ---- collection membership
col_collection.objects.link(ob_cube_007)
col_pepa_food.objects.link(ob_pepa_food_obj)
col_pepa_house.objects.link(ob_pepa_house_obj)
col_grasscone.objects.link(ob_grasscone_obj)
col_grasscone.objects.link(ob_grasscone_obj_001)
col_grasscone.objects.link(ob_grasscone_obj_002)
col_grasscone.objects.link(ob_grasscone_obj_003)
col_tree001.objects.link(ob_tree01_obj)

# ---- scene / render settings (as saved in the file)
scene.frame_start = 1; scene.frame_end = 250; scene.frame_set(1)
scene.render.engine = 'BLENDER_EEVEE_NEXT'
scene.cycles.sampling_pattern = 'TABULATED_SOBOL'
scene.eevee.ray_tracing_options.trace_max_roughness = 0.0
bpy.context.view_layer.update()

# ---- added for rendering (the .blend has no active camera and no usable light): camera, sun
cam_auto = bpy.data.cameras.new('AutoCamera')
cam_auto.lens = 50.0
cam_auto.sensor_width = 36.0
cam_auto.clip_end = 1000.0
ob_auto_camera = bpy.data.objects.new('AutoCamera', cam_auto)
scene.collection.objects.link(ob_auto_camera)
ob_auto_camera.location = (7.96101, -11.7896, 9.96379)
ob_auto_camera.rotation_euler = (1.09748, -7.21219e-08, 0.694738)
scene.camera = ob_auto_camera
light_auto_sun = bpy.data.lights.new('AutoSun', 'SUN')
light_auto_sun.energy = 3.0
light_auto_sun.angle = 0.0523599
ob_auto_sun = bpy.data.objects.new('AutoSun', light_auto_sun)
scene.collection.objects.link(ob_auto_sun)
ob_auto_sun.rotation_euler = (0.872665, 0.174533, 0.523599)
bpy.context.view_layer.update()
